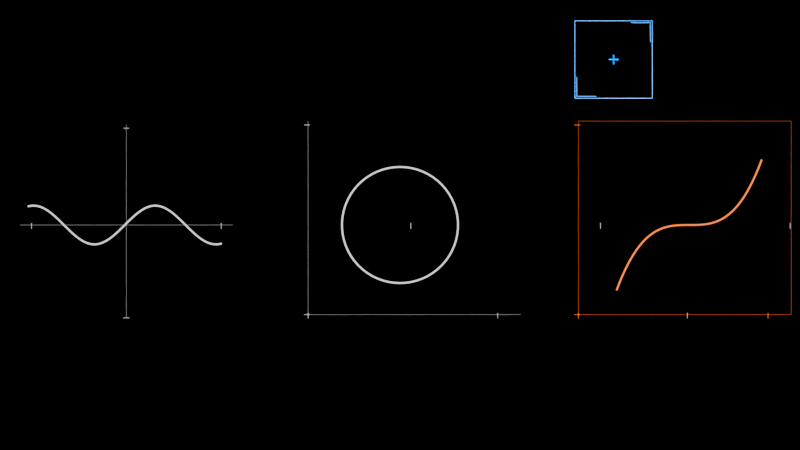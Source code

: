 # Source: BlenderChart.blend  (saved by Blender 4.3.34; exported with 4.5.12 LTS)
import bpy
from mathutils import Matrix  # noqa: F401  (used for matrix-valued properties, if any)

bpy.ops.wm.read_factory_settings(use_empty=True)
scene = bpy.context.scene
scene.name = 'Scene'

# ---- collections
col_collection = bpy.data.collections.new('Collection'); scene.collection.children.link(col_collection)

# ---- materials (node trees are filled in below, after node groups)
mat_material_002 = bpy.data.materials.new('Material.002')
mat_material_001 = bpy.data.materials.new('Material.001')
mat_material = bpy.data.materials.new('Material')
mat_material_003 = bpy.data.materials.new('Material.003')

# ---- node groups
ng_nodegroup = bpy.data.node_groups.new('NodeGroup', 'GeometryNodeTree')
_s = ng_nodegroup.interface.new_socket(name='Mesh', in_out='OUTPUT', socket_type='NodeSocketGeometry')
_N = ng_nodegroup.nodes; _L = ng_nodegroup.links
n0 = _N.new('NodeGroupOutput'); n0.name = 'Group Output'; n0.location = (743, 0)
n1 = _N.new('NodeGroupInput'); n1.name = 'Group Input'; n1.location = (-753, 0)
n2 = _N.new('GeometryNodeMeshLine'); n2.name = 'Mesh Line.004'; n2.location = (-543, 138)
n2.inputs[0].default_value = 11
n2.inputs[3].default_value = (0.0, 0.0, 9.8)
n3 = _N.new('GeometryNodeTransform'); n3.name = 'Transform Geometry.009'; n3.location = (63, 33)
n3.inputs[1].default_value = (-0.15, -4.8, 0.0)
n3.inputs[2].default_value = (1.571, 0.0, 0.0)
n4 = _N.new('GeometryNodeMeshToCurve'); n4.name = 'Mesh to Curve.004'; n4.location = (346, -77)
n5 = _N.new('GeometryNodeCurveToMesh'); n5.name = 'Curve to Mesh.004'; n5.location = (553, -102)
n6 = _N.new('GeometryNodeCurvePrimitiveCircle'); n6.name = 'Curve Circle.003'; n6.location = (263, -209)
n6.inputs[4].default_value = 0.01
n7 = _N.new('GeometryNodeInstanceOnPoints'); n7.name = 'Instance on Points.001'; n7.location = (-122, -54)
n8 = _N.new('GeometryNodeMeshLine'); n8.name = 'Mesh Line.005'; n8.location = (-553, -207)
n8.inputs[0].default_value = 2
n8.inputs[3].default_value = (0.0, 0.0, 0.3)
n9 = _N.new('GeometryNodeTransform'); n9.name = 'Transform Geometry.010'; n9.location = (-336, 209)
n9.inputs[2].default_value = (0.0, 3.142, 0.0)
n10 = _N.new('GeometryNodeTransform'); n10.name = 'Transform Geometry.011'; n10.location = (-335, -175)
n10.inputs[2].default_value = (0.0, 1.571, 0.0)
n10.inputs[3].default_value = (5.96e-08, 1.0, 1.0)
n11 = _N.new('GeometryNodeInputNamedAttribute'); n11.name = 'Named Attribute'; n11.location = (528, -102)
n11.inputs[0].default_value = 'radius'
n12 = _N.new('GeometryNodeSwitch'); n12.name = 'Switch'; n12.location = (528, -102)
n12.input_type = 'FLOAT'
n12.inputs[1].default_value = 1.0
_L.new(n8.outputs[0], n10.inputs[0])
_L.new(n3.outputs[0], n4.inputs[0])
_L.new(n4.outputs[0], n5.inputs[0])
_L.new(n2.outputs[0], n9.inputs[0])
_L.new(n7.outputs[0], n3.inputs[0])
_L.new(n10.outputs[0], n7.inputs[2])
_L.new(n6.outputs[0], n5.inputs[1])
_L.new(n9.outputs[0], n7.inputs[0])
_L.new(n5.outputs[0], n0.inputs[0])
_L.new(n11.outputs[1], n12.inputs[0])
_L.new(n11.outputs[0], n12.inputs[2])
_L.new(n12.outputs[0], n5.inputs[2])
n0.is_active_output = True
ng_nodegroup_001 = bpy.data.node_groups.new('NodeGroup.001', 'GeometryNodeTree')
_s = ng_nodegroup_001.interface.new_socket(name='Mesh', in_out='OUTPUT', socket_type='NodeSocketGeometry')
_N = ng_nodegroup_001.nodes; _L = ng_nodegroup_001.links
n0 = _N.new('NodeGroupOutput'); n0.name = 'Group Output'; n0.location = (743, 0)
n1 = _N.new('NodeGroupInput'); n1.name = 'Group Input'; n1.location = (-753, 0)
n2 = _N.new('GeometryNodeMeshLine'); n2.name = 'Mesh Line.002'; n2.location = (-543, 138)
n2.inputs[0].default_value = 11
n2.inputs[3].default_value = (0.0, 0.0, 9.8)
n3 = _N.new('GeometryNodeTransform'); n3.name = 'Transform Geometry.006'; n3.location = (63, 33)
n3.inputs[1].default_value = (-4.9, 0.1, 0.0)
n3.inputs[2].default_value = (1.571, 0.0, 0.0)
n4 = _N.new('GeometryNodeMeshToCurve'); n4.name = 'Mesh to Curve.003'; n4.location = (346, -77)
n5 = _N.new('GeometryNodeCurveToMesh'); n5.name = 'Curve to Mesh.003'; n5.location = (553, -102)
n6 = _N.new('GeometryNodeCurvePrimitiveCircle'); n6.name = 'Curve Circle.002'; n6.location = (263, -209)
n6.inputs[4].default_value = 0.01
n7 = _N.new('GeometryNodeInstanceOnPoints'); n7.name = 'Instance on Points'; n7.location = (-122, -54)
n8 = _N.new('GeometryNodeMeshLine'); n8.name = 'Mesh Line.003'; n8.location = (-553, -207)
n8.inputs[0].default_value = 2
n8.inputs[3].default_value = (0.0, 0.0, 0.3)
n9 = _N.new('GeometryNodeTransform'); n9.name = 'Transform Geometry.007'; n9.location = (-336, 209)
n9.inputs[2].default_value = (0.0, 1.571, 0.0)
n10 = _N.new('GeometryNodeTransform'); n10.name = 'Transform Geometry.008'; n10.location = (-335, -175)
n10.inputs[3].default_value = (5.96e-08, 1.0, 1.0)
n11 = _N.new('GeometryNodeInputNamedAttribute'); n11.name = 'Named Attribute'; n11.location = (528, -102)
n11.inputs[0].default_value = 'radius'
n12 = _N.new('GeometryNodeSwitch'); n12.name = 'Switch'; n12.location = (528, -102)
n12.input_type = 'FLOAT'
n12.inputs[1].default_value = 1.0
_L.new(n9.outputs[0], n7.inputs[0])
_L.new(n2.outputs[0], n9.inputs[0])
_L.new(n3.outputs[0], n4.inputs[0])
_L.new(n6.outputs[0], n5.inputs[1])
_L.new(n8.outputs[0], n10.inputs[0])
_L.new(n7.outputs[0], n3.inputs[0])
_L.new(n4.outputs[0], n5.inputs[0])
_L.new(n10.outputs[0], n7.inputs[2])
_L.new(n5.outputs[0], n0.inputs[0])
_L.new(n11.outputs[1], n12.inputs[0])
_L.new(n11.outputs[0], n12.inputs[2])
_L.new(n12.outputs[0], n5.inputs[2])
n0.is_active_output = True
ng_nodegroup_002 = bpy.data.node_groups.new('NodeGroup.002', 'GeometryNodeTree')
_s = ng_nodegroup_002.interface.new_socket(name='Mesh', in_out='OUTPUT', socket_type='NodeSocketGeometry')
_N = ng_nodegroup_002.nodes; _L = ng_nodegroup_002.links
n0 = _N.new('NodeGroupOutput'); n0.name = 'Group Output'; n0.location = (485, 0)
n1 = _N.new('NodeGroupInput'); n1.name = 'Group Input'; n1.location = (-495, 0)
n2 = _N.new('GeometryNodeMeshLine'); n2.name = 'Mesh Line.001'; n2.location = (-295, 54)
n2.inputs[0].default_value = 11
n3 = _N.new('GeometryNodeTransform'); n3.name = 'Transform Geometry.005'; n3.location = (-107, 92)
n3.inputs[1].default_value = (0.0, -4.8, 0.0)
n3.inputs[2].default_value = (0.0, 1.571, 1.571)
n4 = _N.new('GeometryNodeMeshToCurve'); n4.name = 'Mesh to Curve.002'; n4.location = (110, 41)
n5 = _N.new('GeometryNodeCurveToMesh'); n5.name = 'Curve to Mesh.002'; n5.location = (295, 56)
n6 = _N.new('GeometryNodeCurvePrimitiveCircle'); n6.name = 'Curve Circle.001'; n6.location = (120, -92)
n6.inputs[4].default_value = 0.003
n7 = _N.new('GeometryNodeInputNamedAttribute'); n7.name = 'Named Attribute'; n7.location = (270, 56)
n7.inputs[0].default_value = 'radius'
n8 = _N.new('GeometryNodeSwitch'); n8.name = 'Switch'; n8.location = (270, 56)
n8.input_type = 'FLOAT'
n8.inputs[1].default_value = 1.0
_L.new(n4.outputs[0], n5.inputs[0])
_L.new(n3.outputs[0], n4.inputs[0])
_L.new(n6.outputs[0], n5.inputs[1])
_L.new(n2.outputs[0], n3.inputs[0])
_L.new(n5.outputs[0], n0.inputs[0])
_L.new(n7.outputs[1], n8.inputs[0])
_L.new(n7.outputs[0], n8.inputs[2])
_L.new(n8.outputs[0], n5.inputs[2])
n0.is_active_output = True
ng_nodegroup_003 = bpy.data.node_groups.new('NodeGroup.003', 'GeometryNodeTree')
_s = ng_nodegroup_003.interface.new_socket(name='Mesh', in_out='OUTPUT', socket_type='NodeSocketGeometry')
_N = ng_nodegroup_003.nodes; _L = ng_nodegroup_003.links
n0 = _N.new('NodeGroupOutput'); n0.name = 'Group Output'; n0.location = (466, 0)
n1 = _N.new('NodeGroupInput'); n1.name = 'Group Input'; n1.location = (-476, 0)
n2 = _N.new('GeometryNodeMeshLine'); n2.name = 'Mesh Line'; n2.location = (-276, 55)
n2.inputs[0].default_value = 12
n3 = _N.new('GeometryNodeTransform'); n3.name = 'Transform Geometry.004'; n3.location = (-88, 93)
n3.inputs[1].default_value = (-5.5, 0.0, 0.0)
n3.inputs[2].default_value = (1.571, 0.0, 1.571)
n4 = _N.new('GeometryNodeMeshToCurve'); n4.name = 'Mesh to Curve'; n4.location = (92, 39)
n5 = _N.new('GeometryNodeCurveToMesh'); n5.name = 'Curve to Mesh.001'; n5.location = (276, 54)
n6 = _N.new('GeometryNodeCurvePrimitiveCircle'); n6.name = 'Curve Circle'; n6.location = (101, -93)
n6.inputs[4].default_value = 0.003
n7 = _N.new('GeometryNodeInputNamedAttribute'); n7.name = 'Named Attribute'; n7.location = (251, 54)
n7.inputs[0].default_value = 'radius'
n8 = _N.new('GeometryNodeSwitch'); n8.name = 'Switch'; n8.location = (251, 54)
n8.input_type = 'FLOAT'
n8.inputs[1].default_value = 1.0
_L.new(n2.outputs[0], n3.inputs[0])
_L.new(n3.outputs[0], n4.inputs[0])
_L.new(n4.outputs[0], n5.inputs[0])
_L.new(n6.outputs[0], n5.inputs[1])
_L.new(n5.outputs[0], n0.inputs[0])
_L.new(n7.outputs[1], n8.inputs[0])
_L.new(n7.outputs[0], n8.inputs[2])
_L.new(n8.outputs[0], n5.inputs[2])
n0.is_active_output = True
ng_nodegroup_004 = bpy.data.node_groups.new('NodeGroup.004', 'GeometryNodeTree')
_s = ng_nodegroup_004.interface.new_socket(name='Geometry', in_out='OUTPUT', socket_type='NodeSocketGeometry')
_N = ng_nodegroup_004.nodes; _L = ng_nodegroup_004.links
n0 = _N.new('NodeGroupOutput'); n0.name = 'Group Output'; n0.location = (841, 0)
n1 = _N.new('NodeGroupInput'); n1.name = 'Group Input'; n1.location = (-851, 0)
n2 = _N.new('GeometryNodeFillCurve'); n2.name = 'Fill Curve'; n2.location = (291, 98)
n3 = _N.new('GeometryNodeRepeatInput'); n3.name = 'Repeat Input'; n3.location = (-651, 14)
n3.inputs[0].default_value = 11
n3.inputs[2].default_value = ''
n3.inputs[3].default_value = 0.0
n4 = _N.new('GeometryNodeRepeatOutput'); n4.name = 'Repeat Output'; n4.location = (651, 10)
n4.repeat_items.clear()
_it = n4.repeat_items.new('GEOMETRY', 'Geometry')
_it = n4.repeat_items.new('STRING', 'String')
_it = n4.repeat_items.new('FLOAT', 'Value')
n4.inputs[1].default_value = ''
n4.inputs[2].default_value = 0.0
n5 = _N.new('GeometryNodeTransform'); n5.name = 'Transform Geometry'; n5.location = (204, -224)
n5.inputs[1].default_value = (0.0, 1.0, 0.0)
n6 = _N.new('GeometryNodeJoinGeometry'); n6.name = 'Join Geometry'; n6.location = (471, -3)
n7 = _N.new('GeometryNodeStringToCurves'); n7.name = 'String to Curves'; n7.location = (-119, 224)
n7.font = None
n7.inputs[1].default_value = 0.5
n8 = _N.new('FunctionNodeValueToString'); n8.name = 'Value to String'; n8.location = (-291, 137)
n8.data_type = 'INT'
n9 = _N.new('ShaderNodeMath'); n9.name = 'Math'; n9.location = (-479, 115)
n9.operation = 'SUBTRACT'
n9.inputs[0].default_value = 5.0
n10 = _N.new('GeometryNodeTransform'); n10.name = 'Transform Geometry.001'; n10.location = (111, 195)
n10.inputs[1].default_value = (-0.2, -5.0, 0.0)
n10.inputs[2].default_value = (0.0, 0.0, 1.571)
n3.pair_with_output(n4)
_L.new(n6.outputs[0], n4.inputs[0])
_L.new(n2.outputs[0], n6.inputs[0])
_L.new(n9.outputs[0], n8.inputs[0])
_L.new(n3.outputs[1], n5.inputs[0])
_L.new(n10.outputs[0], n2.inputs[0])
_L.new(n5.outputs[0], n6.inputs[0])
_L.new(n8.outputs[0], n7.inputs[0])
_L.new(n3.outputs[0], n9.inputs[1])
_L.new(n7.outputs[0], n10.inputs[0])
_L.new(n4.outputs[0], n0.inputs[0])
n0.is_active_output = True
ng_nodegroup_005 = bpy.data.node_groups.new('NodeGroup.005', 'GeometryNodeTree')
_s = ng_nodegroup_005.interface.new_socket(name='Geometry', in_out='OUTPUT', socket_type='NodeSocketGeometry')
_N = ng_nodegroup_005.nodes; _L = ng_nodegroup_005.links
n0 = _N.new('NodeGroupOutput'); n0.name = 'Group Output'; n0.location = (841, 0)
n1 = _N.new('NodeGroupInput'); n1.name = 'Group Input'; n1.location = (-851, 0)
n2 = _N.new('GeometryNodeRepeatInput'); n2.name = 'Repeat Input.001'; n2.location = (-651, 14)
n2.inputs[0].default_value = 11
n2.inputs[2].default_value = ''
n2.inputs[3].default_value = 0.0
n3 = _N.new('GeometryNodeRepeatOutput'); n3.name = 'Repeat Output.001'; n3.location = (651, 10)
n3.repeat_items.clear()
_it = n3.repeat_items.new('GEOMETRY', 'Geometry')
_it = n3.repeat_items.new('STRING', 'String')
_it = n3.repeat_items.new('FLOAT', 'Value')
n3.inputs[1].default_value = ''
n3.inputs[2].default_value = 0.0
n4 = _N.new('GeometryNodeTransform'); n4.name = 'Transform Geometry.002'; n4.location = (204, -224)
n4.inputs[1].default_value = (1.0, 0.0, 0.0)
n5 = _N.new('GeometryNodeJoinGeometry'); n5.name = 'Join Geometry.001'; n5.location = (471, -3)
n6 = _N.new('GeometryNodeStringToCurves'); n6.name = 'String to Curves.001'; n6.location = (-119, 224)
n6.font = None
n6.inputs[1].default_value = 0.5
n7 = _N.new('FunctionNodeValueToString'); n7.name = 'Value to String.001'; n7.location = (-291, 137)
n7.data_type = 'INT'
n8 = _N.new('ShaderNodeMath'); n8.name = 'Math.001'; n8.location = (-436, 118)
n8.operation = 'SUBTRACT'
n8.inputs[0].default_value = 5.0
n9 = _N.new('GeometryNodeTransform'); n9.name = 'Transform Geometry.003'; n9.location = (111, 195)
n9.inputs[1].default_value = (-5.0, -0.5, 0.0)
n10 = _N.new('GeometryNodeFillCurve'); n10.name = 'Fill Curve.001'; n10.location = (291, 98)
n2.pair_with_output(n3)
_L.new(n4.outputs[0], n5.inputs[0])
_L.new(n2.outputs[0], n8.inputs[1])
_L.new(n7.outputs[0], n6.inputs[0])
_L.new(n9.outputs[0], n10.inputs[0])
_L.new(n5.outputs[0], n3.inputs[0])
_L.new(n2.outputs[1], n4.inputs[0])
_L.new(n6.outputs[0], n9.inputs[0])
_L.new(n10.outputs[0], n5.inputs[0])
_L.new(n8.outputs[0], n7.inputs[0])
_L.new(n3.outputs[0], n0.inputs[0])
n0.is_active_output = True
ng_geometry_nodes_002 = bpy.data.node_groups.new('Geometry Nodes.002', 'GeometryNodeTree')
_s = ng_geometry_nodes_002.interface.new_socket(name='Geometry', in_out='OUTPUT', socket_type='NodeSocketGeometry')
_s = ng_geometry_nodes_002.interface.new_socket(name='Geometry', in_out='INPUT', socket_type='NodeSocketGeometry')
ng_geometry_nodes_002.is_modifier = True
_N = ng_geometry_nodes_002.nodes; _L = ng_geometry_nodes_002.links
n0 = _N.new('NodeGroupOutput'); n0.name = 'Group Output'; n0.location = (320, 0)
n1 = _N.new('GeometryNodeJoinGeometry'); n1.name = 'Join Geometry.002'; n1.location = (-40, -6)
n2 = _N.new('GeometryNodeGroup'); n2.name = 'Group'; n2.location = (-422, 218)
n2.label = 'Grid01_GridY'
n2.node_tree = ng_nodegroup
n3 = _N.new('GeometryNodeGroup'); n3.name = 'Group.001'; n3.location = (-433, 113)
n3.label = 'Grid01_GridX'
n3.node_tree = ng_nodegroup_001
n4 = _N.new('GeometryNodeGroup'); n4.name = 'Group.002'; n4.location = (-441, 12)
n4.label = 'Grid01_Y'
n4.node_tree = ng_nodegroup_002
n5 = _N.new('GeometryNodeGroup'); n5.name = 'Group.003'; n5.location = (-440, -98)
n5.label = 'Grid01_X'
n5.node_tree = ng_nodegroup_003
n6 = _N.new('GeometryNodeGroup'); n6.name = 'Group.004'; n6.location = (-448, -210)
n6.label = 'Grid01_TextY'
n6.node_tree = ng_nodegroup_004
n7 = _N.new('GeometryNodeGroup'); n7.name = 'Group.005'; n7.location = (-446, -327)
n7.label = 'Grid01_TextX'
n7.node_tree = ng_nodegroup_005
n8 = _N.new('GeometryNodeSetMaterial'); n8.name = 'Set Material'; n8.location = (140, 18)
_L.new(n7.outputs[0], n1.inputs[0])
_L.new(n5.outputs[0], n1.inputs[0])
_L.new(n4.outputs[0], n1.inputs[0])
_L.new(n2.outputs[0], n1.inputs[0])
_L.new(n3.outputs[0], n1.inputs[0])
_L.new(n6.outputs[0], n1.inputs[0])
_L.new(n8.outputs[0], n0.inputs[0])
_L.new(n1.outputs[0], n8.inputs[0])
n0.is_active_output = True
ng_nodegroup_011 = bpy.data.node_groups.new('NodeGroup.011', 'GeometryNodeTree')
_s = ng_nodegroup_011.interface.new_socket(name='Mesh', in_out='OUTPUT', socket_type='NodeSocketGeometry')
_N = ng_nodegroup_011.nodes; _L = ng_nodegroup_011.links
n0 = _N.new('NodeGroupOutput'); n0.name = 'Group Output'; n0.location = (743, 0)
n1 = _N.new('NodeGroupInput'); n1.name = 'Group Input'; n1.location = (-753, 0)
n2 = _N.new('GeometryNodeMeshLine'); n2.name = 'Mesh Line.004'; n2.location = (-543, 138)
n2.inputs[0].default_value = 11
n2.inputs[3].default_value = (0.0, 0.0, 9.8)
n3 = _N.new('GeometryNodeTransform'); n3.name = 'Transform Geometry.009'; n3.location = (63, 33)
n3.inputs[1].default_value = (-0.2, 0.0, 0.0)
n3.inputs[2].default_value = (1.571, 0.0, 0.0)
n4 = _N.new('GeometryNodeMeshToCurve'); n4.name = 'Mesh to Curve.004'; n4.location = (346, -77)
n5 = _N.new('GeometryNodeCurveToMesh'); n5.name = 'Curve to Mesh.004'; n5.location = (553, -102)
n6 = _N.new('GeometryNodeCurvePrimitiveCircle'); n6.name = 'Curve Circle.003'; n6.location = (263, -209)
n6.inputs[4].default_value = 0.01
n7 = _N.new('GeometryNodeInstanceOnPoints'); n7.name = 'Instance on Points.001'; n7.location = (-122, -54)
n8 = _N.new('GeometryNodeMeshLine'); n8.name = 'Mesh Line.005'; n8.location = (-553, -207)
n8.inputs[0].default_value = 2
n8.inputs[3].default_value = (0.0, 0.0, 0.3)
n9 = _N.new('GeometryNodeTransform'); n9.name = 'Transform Geometry.010'; n9.location = (-336, 209)
n9.inputs[2].default_value = (0.0, 3.142, 0.0)
n10 = _N.new('GeometryNodeTransform'); n10.name = 'Transform Geometry.011'; n10.location = (-335, -175)
n10.inputs[2].default_value = (0.0, 1.571, 0.0)
n10.inputs[3].default_value = (5.96e-08, 1.0, 1.0)
n11 = _N.new('GeometryNodeInputNamedAttribute'); n11.name = 'Named Attribute'; n11.location = (528, -102)
n11.inputs[0].default_value = 'radius'
n12 = _N.new('GeometryNodeSwitch'); n12.name = 'Switch'; n12.location = (528, -102)
n12.input_type = 'FLOAT'
n12.inputs[1].default_value = 1.0
_L.new(n8.outputs[0], n10.inputs[0])
_L.new(n3.outputs[0], n4.inputs[0])
_L.new(n4.outputs[0], n5.inputs[0])
_L.new(n2.outputs[0], n9.inputs[0])
_L.new(n7.outputs[0], n3.inputs[0])
_L.new(n10.outputs[0], n7.inputs[2])
_L.new(n6.outputs[0], n5.inputs[1])
_L.new(n9.outputs[0], n7.inputs[0])
_L.new(n5.outputs[0], n0.inputs[0])
_L.new(n11.outputs[1], n12.inputs[0])
_L.new(n11.outputs[0], n12.inputs[2])
_L.new(n12.outputs[0], n5.inputs[2])
n0.is_active_output = True
ng_nodegroup_010 = bpy.data.node_groups.new('NodeGroup.010', 'GeometryNodeTree')
_s = ng_nodegroup_010.interface.new_socket(name='Mesh', in_out='OUTPUT', socket_type='NodeSocketGeometry')
_N = ng_nodegroup_010.nodes; _L = ng_nodegroup_010.links
n0 = _N.new('NodeGroupOutput'); n0.name = 'Group Output'; n0.location = (743, 0)
n1 = _N.new('NodeGroupInput'); n1.name = 'Group Input'; n1.location = (-753, 0)
n2 = _N.new('GeometryNodeMeshLine'); n2.name = 'Mesh Line.002'; n2.location = (-543, 138)
n2.inputs[0].default_value = 11
n2.inputs[3].default_value = (0.0, 0.0, 9.8)
n3 = _N.new('GeometryNodeTransform'); n3.name = 'Transform Geometry.006'; n3.location = (63, 33)
n3.inputs[1].default_value = (1.907e-06, 0.1, 0.0)
n3.inputs[2].default_value = (1.571, 0.0, 0.0)
n4 = _N.new('GeometryNodeMeshToCurve'); n4.name = 'Mesh to Curve.003'; n4.location = (346, -77)
n5 = _N.new('GeometryNodeCurveToMesh'); n5.name = 'Curve to Mesh.003'; n5.location = (553, -102)
n6 = _N.new('GeometryNodeCurvePrimitiveCircle'); n6.name = 'Curve Circle.002'; n6.location = (263, -209)
n6.inputs[4].default_value = 0.01
n7 = _N.new('GeometryNodeInstanceOnPoints'); n7.name = 'Instance on Points'; n7.location = (-122, -54)
n8 = _N.new('GeometryNodeMeshLine'); n8.name = 'Mesh Line.003'; n8.location = (-553, -207)
n8.inputs[0].default_value = 2
n8.inputs[3].default_value = (0.0, 0.0, 0.3)
n9 = _N.new('GeometryNodeTransform'); n9.name = 'Transform Geometry.007'; n9.location = (-336, 209)
n9.inputs[2].default_value = (0.0, 1.571, 0.0)
n10 = _N.new('GeometryNodeTransform'); n10.name = 'Transform Geometry.008'; n10.location = (-335, -175)
n10.inputs[3].default_value = (5.96e-08, 1.0, 1.0)
n11 = _N.new('GeometryNodeInputNamedAttribute'); n11.name = 'Named Attribute'; n11.location = (528, -102)
n11.inputs[0].default_value = 'radius'
n12 = _N.new('GeometryNodeSwitch'); n12.name = 'Switch'; n12.location = (528, -102)
n12.input_type = 'FLOAT'
n12.inputs[1].default_value = 1.0
_L.new(n9.outputs[0], n7.inputs[0])
_L.new(n2.outputs[0], n9.inputs[0])
_L.new(n3.outputs[0], n4.inputs[0])
_L.new(n6.outputs[0], n5.inputs[1])
_L.new(n8.outputs[0], n10.inputs[0])
_L.new(n7.outputs[0], n3.inputs[0])
_L.new(n4.outputs[0], n5.inputs[0])
_L.new(n10.outputs[0], n7.inputs[2])
_L.new(n5.outputs[0], n0.inputs[0])
_L.new(n11.outputs[1], n12.inputs[0])
_L.new(n11.outputs[0], n12.inputs[2])
_L.new(n12.outputs[0], n5.inputs[2])
n0.is_active_output = True
ng_nodegroup_009 = bpy.data.node_groups.new('NodeGroup.009', 'GeometryNodeTree')
_s = ng_nodegroup_009.interface.new_socket(name='Mesh', in_out='OUTPUT', socket_type='NodeSocketGeometry')
_N = ng_nodegroup_009.nodes; _L = ng_nodegroup_009.links
n0 = _N.new('NodeGroupOutput'); n0.name = 'Group Output'; n0.location = (485, 0)
n1 = _N.new('NodeGroupInput'); n1.name = 'Group Input'; n1.location = (-495, 0)
n2 = _N.new('GeometryNodeMeshLine'); n2.name = 'Mesh Line.001'; n2.location = (-295, 54)
n2.inputs[0].default_value = 11
n3 = _N.new('GeometryNodeTransform'); n3.name = 'Transform Geometry.005'; n3.location = (-107, 92)
n3.inputs[2].default_value = (0.0, 1.571, 1.571)
n4 = _N.new('GeometryNodeMeshToCurve'); n4.name = 'Mesh to Curve.002'; n4.location = (110, 41)
n5 = _N.new('GeometryNodeCurveToMesh'); n5.name = 'Curve to Mesh.002'; n5.location = (295, 56)
n6 = _N.new('GeometryNodeCurvePrimitiveCircle'); n6.name = 'Curve Circle.001'; n6.location = (120, -92)
n6.inputs[4].default_value = 0.003
n7 = _N.new('GeometryNodeInputNamedAttribute'); n7.name = 'Named Attribute'; n7.location = (270, 56)
n7.inputs[0].default_value = 'radius'
n8 = _N.new('GeometryNodeSwitch'); n8.name = 'Switch'; n8.location = (270, 56)
n8.input_type = 'FLOAT'
n8.inputs[1].default_value = 1.0
_L.new(n4.outputs[0], n5.inputs[0])
_L.new(n3.outputs[0], n4.inputs[0])
_L.new(n6.outputs[0], n5.inputs[1])
_L.new(n2.outputs[0], n3.inputs[0])
_L.new(n5.outputs[0], n0.inputs[0])
_L.new(n7.outputs[1], n8.inputs[0])
_L.new(n7.outputs[0], n8.inputs[2])
_L.new(n8.outputs[0], n5.inputs[2])
n0.is_active_output = True
ng_nodegroup_008 = bpy.data.node_groups.new('NodeGroup.008', 'GeometryNodeTree')
_s = ng_nodegroup_008.interface.new_socket(name='Mesh', in_out='OUTPUT', socket_type='NodeSocketGeometry')
_N = ng_nodegroup_008.nodes; _L = ng_nodegroup_008.links
n0 = _N.new('NodeGroupOutput'); n0.name = 'Group Output'; n0.location = (466, 0)
n1 = _N.new('NodeGroupInput'); n1.name = 'Group Input'; n1.location = (-476, 0)
n2 = _N.new('GeometryNodeMeshLine'); n2.name = 'Mesh Line'; n2.location = (-276, 55)
n2.inputs[0].default_value = 12
n3 = _N.new('GeometryNodeTransform'); n3.name = 'Transform Geometry.004'; n3.location = (-88, 93)
n3.inputs[2].default_value = (1.571, 0.0, 1.571)
n4 = _N.new('GeometryNodeMeshToCurve'); n4.name = 'Mesh to Curve'; n4.location = (92, 39)
n5 = _N.new('GeometryNodeCurveToMesh'); n5.name = 'Curve to Mesh.001'; n5.location = (276, 54)
n6 = _N.new('GeometryNodeCurvePrimitiveCircle'); n6.name = 'Curve Circle'; n6.location = (101, -93)
n6.inputs[4].default_value = 0.003
n7 = _N.new('GeometryNodeInputNamedAttribute'); n7.name = 'Named Attribute'; n7.location = (251, 54)
n7.inputs[0].default_value = 'radius'
n8 = _N.new('GeometryNodeSwitch'); n8.name = 'Switch'; n8.location = (251, 54)
n8.input_type = 'FLOAT'
n8.inputs[1].default_value = 1.0
_L.new(n2.outputs[0], n3.inputs[0])
_L.new(n3.outputs[0], n4.inputs[0])
_L.new(n4.outputs[0], n5.inputs[0])
_L.new(n6.outputs[0], n5.inputs[1])
_L.new(n5.outputs[0], n0.inputs[0])
_L.new(n7.outputs[1], n8.inputs[0])
_L.new(n7.outputs[0], n8.inputs[2])
_L.new(n8.outputs[0], n5.inputs[2])
n0.is_active_output = True
ng_nodegroup_007 = bpy.data.node_groups.new('NodeGroup.007', 'GeometryNodeTree')
_s = ng_nodegroup_007.interface.new_socket(name='Geometry', in_out='OUTPUT', socket_type='NodeSocketGeometry')
_N = ng_nodegroup_007.nodes; _L = ng_nodegroup_007.links
n0 = _N.new('NodeGroupOutput'); n0.name = 'Group Output'; n0.location = (841, 0)
n1 = _N.new('NodeGroupInput'); n1.name = 'Group Input'; n1.location = (-851, 0)
n2 = _N.new('GeometryNodeFillCurve'); n2.name = 'Fill Curve'; n2.location = (291, 98)
n3 = _N.new('GeometryNodeRepeatInput'); n3.name = 'Repeat Input'; n3.location = (-651, 14)
n3.inputs[0].default_value = 11
n3.inputs[2].default_value = ''
n3.inputs[3].default_value = 0.0
n4 = _N.new('GeometryNodeRepeatOutput'); n4.name = 'Repeat Output'; n4.location = (651, 10)
n4.repeat_items.clear()
_it = n4.repeat_items.new('GEOMETRY', 'Geometry')
_it = n4.repeat_items.new('STRING', 'String')
_it = n4.repeat_items.new('FLOAT', 'Value')
n4.inputs[1].default_value = ''
n4.inputs[2].default_value = 0.0
n5 = _N.new('GeometryNodeTransform'); n5.name = 'Transform Geometry'; n5.location = (204, -224)
n5.inputs[1].default_value = (0.0, 0.98, 0.0)
n6 = _N.new('GeometryNodeJoinGeometry'); n6.name = 'Join Geometry'; n6.location = (471, -3)
n7 = _N.new('GeometryNodeStringToCurves'); n7.name = 'String to Curves'; n7.location = (-119, 224)
n7.font = None
n7.inputs[1].default_value = 0.5
n8 = _N.new('FunctionNodeValueToString'); n8.name = 'Value to String'; n8.location = (-291, 137)
n8.data_type = 'INT'
n9 = _N.new('ShaderNodeMath'); n9.name = 'Math'; n9.location = (-479, 115)
n9.operation = 'SUBTRACT'
n9.inputs[0].default_value = 10.0
n10 = _N.new('GeometryNodeTransform'); n10.name = 'Transform Geometry.001'; n10.location = (111, 195)
n10.inputs[1].default_value = (-0.3, -0.1, 0.0)
n10.inputs[2].default_value = (0.0, 0.0, 1.571)
n3.pair_with_output(n4)
_L.new(n6.outputs[0], n4.inputs[0])
_L.new(n2.outputs[0], n6.inputs[0])
_L.new(n9.outputs[0], n8.inputs[0])
_L.new(n3.outputs[1], n5.inputs[0])
_L.new(n10.outputs[0], n2.inputs[0])
_L.new(n5.outputs[0], n6.inputs[0])
_L.new(n8.outputs[0], n7.inputs[0])
_L.new(n3.outputs[0], n9.inputs[1])
_L.new(n7.outputs[0], n10.inputs[0])
_L.new(n4.outputs[0], n0.inputs[0])
n0.is_active_output = True
ng_nodegroup_006 = bpy.data.node_groups.new('NodeGroup.006', 'GeometryNodeTree')
_s = ng_nodegroup_006.interface.new_socket(name='Geometry', in_out='OUTPUT', socket_type='NodeSocketGeometry')
_N = ng_nodegroup_006.nodes; _L = ng_nodegroup_006.links
n0 = _N.new('NodeGroupOutput'); n0.name = 'Group Output'; n0.location = (841, 0)
n1 = _N.new('NodeGroupInput'); n1.name = 'Group Input'; n1.location = (-851, 0)
n2 = _N.new('GeometryNodeRepeatInput'); n2.name = 'Repeat Input.001'; n2.location = (-651, 14)
n2.inputs[0].default_value = 11
n2.inputs[2].default_value = ''
n2.inputs[3].default_value = 0.0
n3 = _N.new('GeometryNodeRepeatOutput'); n3.name = 'Repeat Output.001'; n3.location = (651, 10)
n3.repeat_items.clear()
_it = n3.repeat_items.new('GEOMETRY', 'Geometry')
_it = n3.repeat_items.new('STRING', 'String')
_it = n3.repeat_items.new('FLOAT', 'Value')
n3.inputs[1].default_value = ''
n3.inputs[2].default_value = 0.0
n4 = _N.new('GeometryNodeTransform'); n4.name = 'Transform Geometry.002'; n4.location = (204, -224)
n4.inputs[1].default_value = (1.0, 0.0, 0.0)
n5 = _N.new('GeometryNodeJoinGeometry'); n5.name = 'Join Geometry.001'; n5.location = (471, -3)
n6 = _N.new('GeometryNodeStringToCurves'); n6.name = 'String to Curves.001'; n6.location = (-119, 224)
n6.font = None
n6.inputs[1].default_value = 0.5
n7 = _N.new('FunctionNodeValueToString'); n7.name = 'Value to String.001'; n7.location = (-291, 137)
n7.data_type = 'INT'
n8 = _N.new('ShaderNodeMath'); n8.name = 'Math.001'; n8.location = (-436, 118)
n8.operation = 'SUBTRACT'
n8.inputs[0].default_value = 10.0
n9 = _N.new('GeometryNodeTransform'); n9.name = 'Transform Geometry.003'; n9.location = (111, 195)
n9.inputs[1].default_value = (0.0, -0.5, 0.0)
n10 = _N.new('GeometryNodeFillCurve'); n10.name = 'Fill Curve.001'; n10.location = (291, 98)
n2.pair_with_output(n3)
_L.new(n4.outputs[0], n5.inputs[0])
_L.new(n2.outputs[0], n8.inputs[1])
_L.new(n7.outputs[0], n6.inputs[0])
_L.new(n9.outputs[0], n10.inputs[0])
_L.new(n5.outputs[0], n3.inputs[0])
_L.new(n2.outputs[1], n4.inputs[0])
_L.new(n6.outputs[0], n9.inputs[0])
_L.new(n10.outputs[0], n5.inputs[0])
_L.new(n8.outputs[0], n7.inputs[0])
_L.new(n3.outputs[0], n0.inputs[0])
n0.is_active_output = True
ng_geometry_nodes_001 = bpy.data.node_groups.new('Geometry Nodes.001', 'GeometryNodeTree')
_s = ng_geometry_nodes_001.interface.new_socket(name='Geometry', in_out='OUTPUT', socket_type='NodeSocketGeometry')
_s = ng_geometry_nodes_001.interface.new_socket(name='Geometry', in_out='INPUT', socket_type='NodeSocketGeometry')
ng_geometry_nodes_001.is_modifier = True
_N = ng_geometry_nodes_001.nodes; _L = ng_geometry_nodes_001.links
n0 = _N.new('NodeGroupOutput'); n0.name = 'Group Output'; n0.location = (320, 0)
n1 = _N.new('GeometryNodeJoinGeometry'); n1.name = 'Join Geometry.002'; n1.location = (-40, -6)
n2 = _N.new('GeometryNodeGroup'); n2.name = 'Group'; n2.location = (-422, 218)
n2.label = 'Grid02_GridY'
n2.node_tree = ng_nodegroup_011
n3 = _N.new('GeometryNodeGroup'); n3.name = 'Group.001'; n3.location = (-433, 113)
n3.label = 'Grid02_GridX'
n3.node_tree = ng_nodegroup_010
n4 = _N.new('GeometryNodeGroup'); n4.name = 'Group.002'; n4.location = (-441, 12)
n4.label = 'Grid02_Y'
n4.node_tree = ng_nodegroup_009
n5 = _N.new('GeometryNodeGroup'); n5.name = 'Group.003'; n5.location = (-440, -98)
n5.label = 'Grid02_X'
n5.node_tree = ng_nodegroup_008
n6 = _N.new('GeometryNodeGroup'); n6.name = 'Group.004'; n6.location = (-448, -210)
n6.label = 'Grid02_TextY'
n6.node_tree = ng_nodegroup_007
n7 = _N.new('GeometryNodeGroup'); n7.name = 'Group.005'; n7.location = (-446, -327)
n7.label = 'Grid02_TextX'
n7.node_tree = ng_nodegroup_006
n8 = _N.new('GeometryNodeSetMaterial'); n8.name = 'Set Material'; n8.location = (140, -14)
n8.inputs[2].default_value = mat_material_002
_L.new(n7.outputs[0], n1.inputs[0])
_L.new(n5.outputs[0], n1.inputs[0])
_L.new(n4.outputs[0], n1.inputs[0])
_L.new(n2.outputs[0], n1.inputs[0])
_L.new(n3.outputs[0], n1.inputs[0])
_L.new(n6.outputs[0], n1.inputs[0])
_L.new(n8.outputs[0], n0.inputs[0])
_L.new(n1.outputs[0], n8.inputs[0])
n0.is_active_output = True
ng_nodegroup_012 = bpy.data.node_groups.new('NodeGroup.012', 'GeometryNodeTree')
_s = ng_nodegroup_012.interface.new_socket(name='Mesh', in_out='OUTPUT', socket_type='NodeSocketGeometry')
_N = ng_nodegroup_012.nodes; _L = ng_nodegroup_012.links
n0 = _N.new('NodeGroupOutput'); n0.name = 'Group Output'; n0.location = (743, 0)
n1 = _N.new('NodeGroupInput'); n1.name = 'Group Input'; n1.location = (-753, 0)
n2 = _N.new('GeometryNodeMeshLine'); n2.name = 'Mesh Line.004'; n2.location = (-543, 138)
n2.inputs[0].default_value = 11
n2.inputs[3].default_value = (0.0, 0.0, 9.8)
n3 = _N.new('GeometryNodeTransform'); n3.name = 'Transform Geometry.009'; n3.location = (63, 33)
n3.inputs[1].default_value = (-0.2, 0.0, 0.0)
n3.inputs[2].default_value = (1.571, 0.0, 0.0)
n4 = _N.new('GeometryNodeMeshToCurve'); n4.name = 'Mesh to Curve.004'; n4.location = (346, -77)
n5 = _N.new('GeometryNodeCurveToMesh'); n5.name = 'Curve to Mesh.004'; n5.location = (553, -102)
n6 = _N.new('GeometryNodeCurvePrimitiveCircle'); n6.name = 'Curve Circle.003'; n6.location = (263, -209)
n6.inputs[4].default_value = 0.01
n7 = _N.new('GeometryNodeInstanceOnPoints'); n7.name = 'Instance on Points.001'; n7.location = (-122, -54)
n8 = _N.new('GeometryNodeMeshLine'); n8.name = 'Mesh Line.005'; n8.location = (-553, -207)
n8.inputs[0].default_value = 2
n8.inputs[3].default_value = (0.0, 0.0, 0.3)
n9 = _N.new('GeometryNodeTransform'); n9.name = 'Transform Geometry.010'; n9.location = (-336, 209)
n9.inputs[2].default_value = (0.0, 3.142, 0.0)
n10 = _N.new('GeometryNodeTransform'); n10.name = 'Transform Geometry.011'; n10.location = (-335, -175)
n10.inputs[2].default_value = (0.0, 1.571, 0.0)
n10.inputs[3].default_value = (5.96e-08, 1.0, 1.0)
n11 = _N.new('GeometryNodeInputNamedAttribute'); n11.name = 'Named Attribute'; n11.location = (528, -102)
n11.inputs[0].default_value = 'radius'
n12 = _N.new('GeometryNodeSwitch'); n12.name = 'Switch'; n12.location = (528, -102)
n12.input_type = 'FLOAT'
n12.inputs[1].default_value = 1.0
_L.new(n8.outputs[0], n10.inputs[0])
_L.new(n3.outputs[0], n4.inputs[0])
_L.new(n4.outputs[0], n5.inputs[0])
_L.new(n2.outputs[0], n9.inputs[0])
_L.new(n7.outputs[0], n3.inputs[0])
_L.new(n10.outputs[0], n7.inputs[2])
_L.new(n6.outputs[0], n5.inputs[1])
_L.new(n9.outputs[0], n7.inputs[0])
_L.new(n5.outputs[0], n0.inputs[0])
_L.new(n11.outputs[1], n12.inputs[0])
_L.new(n11.outputs[0], n12.inputs[2])
_L.new(n12.outputs[0], n5.inputs[2])
n0.is_active_output = True
ng_nodegroup_013 = bpy.data.node_groups.new('NodeGroup.013', 'GeometryNodeTree')
_s = ng_nodegroup_013.interface.new_socket(name='Mesh', in_out='OUTPUT', socket_type='NodeSocketGeometry')
_N = ng_nodegroup_013.nodes; _L = ng_nodegroup_013.links
n0 = _N.new('NodeGroupOutput'); n0.name = 'Group Output'; n0.location = (743, 0)
n1 = _N.new('NodeGroupInput'); n1.name = 'Group Input'; n1.location = (-753, 0)
n2 = _N.new('GeometryNodeMeshLine'); n2.name = 'Mesh Line.002'; n2.location = (-543, 138)
n2.inputs[0].default_value = 11
n2.inputs[3].default_value = (0.0, 0.0, 9.8)
n3 = _N.new('GeometryNodeTransform'); n3.name = 'Transform Geometry.006'; n3.location = (63, 33)
n3.inputs[1].default_value = (1.907e-06, 0.1, 0.0)
n3.inputs[2].default_value = (1.571, 0.0, 0.0)
n4 = _N.new('GeometryNodeMeshToCurve'); n4.name = 'Mesh to Curve.003'; n4.location = (346, -77)
n5 = _N.new('GeometryNodeCurveToMesh'); n5.name = 'Curve to Mesh.003'; n5.location = (553, -102)
n6 = _N.new('GeometryNodeCurvePrimitiveCircle'); n6.name = 'Curve Circle.002'; n6.location = (263, -209)
n6.inputs[4].default_value = 0.01
n7 = _N.new('GeometryNodeInstanceOnPoints'); n7.name = 'Instance on Points'; n7.location = (-122, -54)
n8 = _N.new('GeometryNodeMeshLine'); n8.name = 'Mesh Line.003'; n8.location = (-553, -207)
n8.inputs[0].default_value = 2
n8.inputs[3].default_value = (0.0, 0.0, 0.3)
n9 = _N.new('GeometryNodeTransform'); n9.name = 'Transform Geometry.007'; n9.location = (-336, 209)
n9.inputs[2].default_value = (0.0, 1.571, 0.0)
n10 = _N.new('GeometryNodeTransform'); n10.name = 'Transform Geometry.008'; n10.location = (-335, -175)
n10.inputs[3].default_value = (5.96e-08, 1.0, 1.0)
n11 = _N.new('GeometryNodeInputNamedAttribute'); n11.name = 'Named Attribute'; n11.location = (528, -102)
n11.inputs[0].default_value = 'radius'
n12 = _N.new('GeometryNodeSwitch'); n12.name = 'Switch'; n12.location = (528, -102)
n12.input_type = 'FLOAT'
n12.inputs[1].default_value = 1.0
_L.new(n9.outputs[0], n7.inputs[0])
_L.new(n2.outputs[0], n9.inputs[0])
_L.new(n3.outputs[0], n4.inputs[0])
_L.new(n6.outputs[0], n5.inputs[1])
_L.new(n8.outputs[0], n10.inputs[0])
_L.new(n7.outputs[0], n3.inputs[0])
_L.new(n4.outputs[0], n5.inputs[0])
_L.new(n10.outputs[0], n7.inputs[2])
_L.new(n5.outputs[0], n0.inputs[0])
_L.new(n11.outputs[1], n12.inputs[0])
_L.new(n11.outputs[0], n12.inputs[2])
_L.new(n12.outputs[0], n5.inputs[2])
n0.is_active_output = True
ng_nodegroup_014 = bpy.data.node_groups.new('NodeGroup.014', 'GeometryNodeTree')
_s = ng_nodegroup_014.interface.new_socket(name='Mesh', in_out='OUTPUT', socket_type='NodeSocketGeometry')
_N = ng_nodegroup_014.nodes; _L = ng_nodegroup_014.links
n0 = _N.new('NodeGroupOutput'); n0.name = 'Group Output'; n0.location = (485, 0)
n1 = _N.new('NodeGroupInput'); n1.name = 'Group Input'; n1.location = (-495, 0)
n2 = _N.new('GeometryNodeMeshLine'); n2.name = 'Mesh Line.001'; n2.location = (-295, 54)
n2.inputs[0].default_value = 11
n3 = _N.new('GeometryNodeTransform'); n3.name = 'Transform Geometry.005'; n3.location = (-107, 92)
n3.inputs[2].default_value = (0.0, 1.571, 1.571)
n4 = _N.new('GeometryNodeMeshToCurve'); n4.name = 'Mesh to Curve.002'; n4.location = (110, 41)
n5 = _N.new('GeometryNodeCurveToMesh'); n5.name = 'Curve to Mesh.002'; n5.location = (295, 56)
n6 = _N.new('GeometryNodeCurvePrimitiveCircle'); n6.name = 'Curve Circle.001'; n6.location = (120, -92)
n6.inputs[4].default_value = 0.003
n7 = _N.new('GeometryNodeInputNamedAttribute'); n7.name = 'Named Attribute'; n7.location = (270, 56)
n7.inputs[0].default_value = 'radius'
n8 = _N.new('GeometryNodeSwitch'); n8.name = 'Switch'; n8.location = (270, 56)
n8.input_type = 'FLOAT'
n8.inputs[1].default_value = 1.0
_L.new(n4.outputs[0], n5.inputs[0])
_L.new(n3.outputs[0], n4.inputs[0])
_L.new(n6.outputs[0], n5.inputs[1])
_L.new(n2.outputs[0], n3.inputs[0])
_L.new(n5.outputs[0], n0.inputs[0])
_L.new(n7.outputs[1], n8.inputs[0])
_L.new(n7.outputs[0], n8.inputs[2])
_L.new(n8.outputs[0], n5.inputs[2])
n0.is_active_output = True
ng_nodegroup_015 = bpy.data.node_groups.new('NodeGroup.015', 'GeometryNodeTree')
_s = ng_nodegroup_015.interface.new_socket(name='Mesh', in_out='OUTPUT', socket_type='NodeSocketGeometry')
_N = ng_nodegroup_015.nodes; _L = ng_nodegroup_015.links
n0 = _N.new('NodeGroupOutput'); n0.name = 'Group Output'; n0.location = (466, 0)
n1 = _N.new('NodeGroupInput'); n1.name = 'Group Input'; n1.location = (-476, 0)
n2 = _N.new('GeometryNodeMeshLine'); n2.name = 'Mesh Line'; n2.location = (-276, 55)
n2.inputs[0].default_value = 12
n3 = _N.new('GeometryNodeTransform'); n3.name = 'Transform Geometry.004'; n3.location = (-88, 93)
n3.inputs[2].default_value = (1.571, 0.0, 1.571)
n4 = _N.new('GeometryNodeMeshToCurve'); n4.name = 'Mesh to Curve'; n4.location = (92, 39)
n5 = _N.new('GeometryNodeCurveToMesh'); n5.name = 'Curve to Mesh.001'; n5.location = (276, 54)
n6 = _N.new('GeometryNodeCurvePrimitiveCircle'); n6.name = 'Curve Circle'; n6.location = (101, -93)
n6.inputs[4].default_value = 0.003
n7 = _N.new('GeometryNodeInputNamedAttribute'); n7.name = 'Named Attribute'; n7.location = (251, 54)
n7.inputs[0].default_value = 'radius'
n8 = _N.new('GeometryNodeSwitch'); n8.name = 'Switch'; n8.location = (251, 54)
n8.input_type = 'FLOAT'
n8.inputs[1].default_value = 1.0
_L.new(n2.outputs[0], n3.inputs[0])
_L.new(n3.outputs[0], n4.inputs[0])
_L.new(n4.outputs[0], n5.inputs[0])
_L.new(n6.outputs[0], n5.inputs[1])
_L.new(n5.outputs[0], n0.inputs[0])
_L.new(n7.outputs[1], n8.inputs[0])
_L.new(n7.outputs[0], n8.inputs[2])
_L.new(n8.outputs[0], n5.inputs[2])
n0.is_active_output = True
ng_nodegroup_016 = bpy.data.node_groups.new('NodeGroup.016', 'GeometryNodeTree')
_s = ng_nodegroup_016.interface.new_socket(name='Geometry', in_out='OUTPUT', socket_type='NodeSocketGeometry')
_N = ng_nodegroup_016.nodes; _L = ng_nodegroup_016.links
n0 = _N.new('NodeGroupOutput'); n0.name = 'Group Output'; n0.location = (841, 0)
n1 = _N.new('NodeGroupInput'); n1.name = 'Group Input'; n1.location = (-851, 0)
n2 = _N.new('GeometryNodeFillCurve'); n2.name = 'Fill Curve'; n2.location = (291, 98)
n3 = _N.new('GeometryNodeRepeatInput'); n3.name = 'Repeat Input'; n3.location = (-651, 14)
n3.inputs[0].default_value = 11
n3.inputs[2].default_value = ''
n3.inputs[3].default_value = 0.0
n4 = _N.new('GeometryNodeRepeatOutput'); n4.name = 'Repeat Output'; n4.location = (651, 10)
n4.repeat_items.clear()
_it = n4.repeat_items.new('GEOMETRY', 'Geometry')
_it = n4.repeat_items.new('STRING', 'String')
_it = n4.repeat_items.new('FLOAT', 'Value')
n4.inputs[1].default_value = ''
n4.inputs[2].default_value = 0.0
n5 = _N.new('GeometryNodeTransform'); n5.name = 'Transform Geometry'; n5.location = (204, -224)
n5.inputs[1].default_value = (0.0, 0.98, 0.0)
n6 = _N.new('GeometryNodeJoinGeometry'); n6.name = 'Join Geometry'; n6.location = (471, -3)
n7 = _N.new('GeometryNodeStringToCurves'); n7.name = 'String to Curves'; n7.location = (-119, 224)
n7.font = None
n7.inputs[1].default_value = 0.5
n8 = _N.new('FunctionNodeValueToString'); n8.name = 'Value to String'; n8.location = (-291, 137)
n8.data_type = 'INT'
n9 = _N.new('ShaderNodeMath'); n9.name = 'Math'; n9.location = (-479, 115)
n9.operation = 'SUBTRACT'
n9.inputs[0].default_value = 10.0
n10 = _N.new('GeometryNodeTransform'); n10.name = 'Transform Geometry.001'; n10.location = (111, 195)
n10.inputs[1].default_value = (-0.3, -0.1, 0.0)
n10.inputs[2].default_value = (0.0, 0.0, 1.571)
n3.pair_with_output(n4)
_L.new(n6.outputs[0], n4.inputs[0])
_L.new(n2.outputs[0], n6.inputs[0])
_L.new(n9.outputs[0], n8.inputs[0])
_L.new(n3.outputs[1], n5.inputs[0])
_L.new(n10.outputs[0], n2.inputs[0])
_L.new(n5.outputs[0], n6.inputs[0])
_L.new(n8.outputs[0], n7.inputs[0])
_L.new(n3.outputs[0], n9.inputs[1])
_L.new(n7.outputs[0], n10.inputs[0])
_L.new(n4.outputs[0], n0.inputs[0])
n0.is_active_output = True
ng_nodegroup_017 = bpy.data.node_groups.new('NodeGroup.017', 'GeometryNodeTree')
_s = ng_nodegroup_017.interface.new_socket(name='Geometry', in_out='OUTPUT', socket_type='NodeSocketGeometry')
_N = ng_nodegroup_017.nodes; _L = ng_nodegroup_017.links
n0 = _N.new('NodeGroupOutput'); n0.name = 'Group Output'; n0.location = (841, 0)
n1 = _N.new('NodeGroupInput'); n1.name = 'Group Input'; n1.location = (-851, 0)
n2 = _N.new('GeometryNodeRepeatInput'); n2.name = 'Repeat Input.001'; n2.location = (-651, 14)
n2.inputs[0].default_value = 11
n2.inputs[2].default_value = ''
n2.inputs[3].default_value = 0.0
n3 = _N.new('GeometryNodeRepeatOutput'); n3.name = 'Repeat Output.001'; n3.location = (651, 10)
n3.repeat_items.clear()
_it = n3.repeat_items.new('GEOMETRY', 'Geometry')
_it = n3.repeat_items.new('STRING', 'String')
_it = n3.repeat_items.new('FLOAT', 'Value')
n3.inputs[1].default_value = ''
n3.inputs[2].default_value = 0.0
n4 = _N.new('GeometryNodeTransform'); n4.name = 'Transform Geometry.002'; n4.location = (204, -224)
n4.inputs[1].default_value = (1.0, 0.0, 0.0)
n5 = _N.new('GeometryNodeJoinGeometry'); n5.name = 'Join Geometry.001'; n5.location = (471, -3)
n6 = _N.new('GeometryNodeStringToCurves'); n6.name = 'String to Curves.001'; n6.location = (-119, 224)
n6.font = None
n6.inputs[1].default_value = 0.5
n7 = _N.new('FunctionNodeValueToString'); n7.name = 'Value to String.001'; n7.location = (-291, 137)
n7.data_type = 'INT'
n8 = _N.new('ShaderNodeMath'); n8.name = 'Math.001'; n8.location = (-436, 118)
n8.operation = 'SUBTRACT'
n8.inputs[0].default_value = 10.0
n9 = _N.new('GeometryNodeTransform'); n9.name = 'Transform Geometry.003'; n9.location = (111, 195)
n9.inputs[1].default_value = (0.0, -0.5, 0.0)
n10 = _N.new('GeometryNodeFillCurve'); n10.name = 'Fill Curve.001'; n10.location = (291, 98)
n2.pair_with_output(n3)
_L.new(n4.outputs[0], n5.inputs[0])
_L.new(n2.outputs[0], n8.inputs[1])
_L.new(n7.outputs[0], n6.inputs[0])
_L.new(n9.outputs[0], n10.inputs[0])
_L.new(n5.outputs[0], n3.inputs[0])
_L.new(n2.outputs[1], n4.inputs[0])
_L.new(n6.outputs[0], n9.inputs[0])
_L.new(n10.outputs[0], n5.inputs[0])
_L.new(n8.outputs[0], n7.inputs[0])
_L.new(n3.outputs[0], n0.inputs[0])
n0.is_active_output = True
ng_nodegroup_018 = bpy.data.node_groups.new('NodeGroup.018', 'GeometryNodeTree')
_s = ng_nodegroup_018.interface.new_socket(name='Mesh', in_out='OUTPUT', socket_type='NodeSocketGeometry')
_N = ng_nodegroup_018.nodes; _L = ng_nodegroup_018.links
n0 = _N.new('NodeGroupOutput'); n0.name = 'Group Output'; n0.location = (466, 0)
n1 = _N.new('NodeGroupInput'); n1.name = 'Group Input'; n1.location = (-476, 0)
n2 = _N.new('GeometryNodeMeshLine'); n2.name = 'Mesh Line'; n2.location = (-276, 55)
n2.inputs[0].default_value = 12
n3 = _N.new('GeometryNodeTransform'); n3.name = 'Transform Geometry.004'; n3.location = (-88, 93)
n3.inputs[1].default_value = (0.0, 10.0, 0.0)
n3.inputs[2].default_value = (1.571, 0.0, 1.571)
n4 = _N.new('GeometryNodeMeshToCurve'); n4.name = 'Mesh to Curve'; n4.location = (92, 39)
n5 = _N.new('GeometryNodeCurveToMesh'); n5.name = 'Curve to Mesh.001'; n5.location = (276, 54)
n6 = _N.new('GeometryNodeCurvePrimitiveCircle'); n6.name = 'Curve Circle'; n6.location = (101, -93)
n6.inputs[4].default_value = 0.003
n7 = _N.new('GeometryNodeInputNamedAttribute'); n7.name = 'Named Attribute'; n7.location = (251, 54)
n7.inputs[0].default_value = 'radius'
n8 = _N.new('GeometryNodeSwitch'); n8.name = 'Switch'; n8.location = (251, 54)
n8.input_type = 'FLOAT'
n8.inputs[1].default_value = 1.0
_L.new(n2.outputs[0], n3.inputs[0])
_L.new(n3.outputs[0], n4.inputs[0])
_L.new(n4.outputs[0], n5.inputs[0])
_L.new(n6.outputs[0], n5.inputs[1])
_L.new(n5.outputs[0], n0.inputs[0])
_L.new(n7.outputs[1], n8.inputs[0])
_L.new(n7.outputs[0], n8.inputs[2])
_L.new(n8.outputs[0], n5.inputs[2])
n0.is_active_output = True
ng_nodegroup_019 = bpy.data.node_groups.new('NodeGroup.019', 'GeometryNodeTree')
_s = ng_nodegroup_019.interface.new_socket(name='Mesh', in_out='OUTPUT', socket_type='NodeSocketGeometry')
_N = ng_nodegroup_019.nodes; _L = ng_nodegroup_019.links
n0 = _N.new('NodeGroupOutput'); n0.name = 'Group Output'; n0.location = (485, 0)
n1 = _N.new('NodeGroupInput'); n1.name = 'Group Input'; n1.location = (-495, 0)
n2 = _N.new('GeometryNodeMeshLine'); n2.name = 'Mesh Line.001'; n2.location = (-295, 54)
n2.inputs[0].default_value = 11
n3 = _N.new('GeometryNodeTransform'); n3.name = 'Transform Geometry.005'; n3.location = (-107, 92)
n3.inputs[1].default_value = (11.0, 0.0, 0.0)
n3.inputs[2].default_value = (0.0, 1.571, 1.571)
n4 = _N.new('GeometryNodeMeshToCurve'); n4.name = 'Mesh to Curve.002'; n4.location = (110, 41)
n5 = _N.new('GeometryNodeCurveToMesh'); n5.name = 'Curve to Mesh.002'; n5.location = (295, 56)
n6 = _N.new('GeometryNodeCurvePrimitiveCircle'); n6.name = 'Curve Circle.001'; n6.location = (120, -92)
n6.inputs[4].default_value = 0.003
n7 = _N.new('GeometryNodeInputNamedAttribute'); n7.name = 'Named Attribute'; n7.location = (270, 56)
n7.inputs[0].default_value = 'radius'
n8 = _N.new('GeometryNodeSwitch'); n8.name = 'Switch'; n8.location = (270, 56)
n8.input_type = 'FLOAT'
n8.inputs[1].default_value = 1.0
_L.new(n4.outputs[0], n5.inputs[0])
_L.new(n3.outputs[0], n4.inputs[0])
_L.new(n6.outputs[0], n5.inputs[1])
_L.new(n2.outputs[0], n3.inputs[0])
_L.new(n5.outputs[0], n0.inputs[0])
_L.new(n7.outputs[1], n8.inputs[0])
_L.new(n7.outputs[0], n8.inputs[2])
_L.new(n8.outputs[0], n5.inputs[2])
n0.is_active_output = True
ng_geometry_nodes_003 = bpy.data.node_groups.new('Geometry Nodes.003', 'GeometryNodeTree')
_s = ng_geometry_nodes_003.interface.new_socket(name='Geometry', in_out='OUTPUT', socket_type='NodeSocketGeometry')
_s = ng_geometry_nodes_003.interface.new_socket(name='Geometry', in_out='INPUT', socket_type='NodeSocketGeometry')
ng_geometry_nodes_003.is_modifier = True
_N = ng_geometry_nodes_003.nodes; _L = ng_geometry_nodes_003.links
n0 = _N.new('NodeGroupOutput'); n0.name = 'Group Output'; n0.location = (320, 0)
n1 = _N.new('GeometryNodeJoinGeometry'); n1.name = 'Join Geometry.002'; n1.location = (-40, -6)
n2 = _N.new('GeometryNodeGroup'); n2.name = 'Group'; n2.location = (-422, 218)
n2.label = 'Grid03_GridY'
n2.node_tree = ng_nodegroup_012
n3 = _N.new('GeometryNodeGroup'); n3.name = 'Group.001'; n3.location = (-433, 113)
n3.label = 'Grid03_GridX'
n3.node_tree = ng_nodegroup_013
n4 = _N.new('GeometryNodeGroup'); n4.name = 'Group.002'; n4.location = (-800, 123)
n4.label = 'Grid03_Y'
n4.node_tree = ng_nodegroup_014
n5 = _N.new('GeometryNodeGroup'); n5.name = 'Group.003'; n5.location = (-790, -45)
n5.label = 'Grid03_X'
n5.width = 251
n5.node_tree = ng_nodegroup_015
n6 = _N.new('GeometryNodeGroup'); n6.name = 'Group.004'; n6.location = (-448, -210)
n6.label = 'Grid03_TextY'
n6.node_tree = ng_nodegroup_016
n7 = _N.new('GeometryNodeGroup'); n7.name = 'Group.005'; n7.location = (-446, -327)
n7.label = 'Grid03_TextX'
n7.node_tree = ng_nodegroup_017
n8 = _N.new('GeometryNodeGroup'); n8.name = 'Group.006'; n8.location = (-782, -130)
n8.label = 'Grid03_X2'
n8.width = 226
n8.node_tree = ng_nodegroup_018
n9 = _N.new('GeometryNodeGroup'); n9.name = 'Group.007'; n9.location = (-798, 39)
n9.label = 'Grid03_Y2'
n9.node_tree = ng_nodegroup_019
n10 = _N.new('GeometryNodeSetMaterial'); n10.name = 'Set Material'; n10.location = (140, 4)
n10.inputs[2].default_value = mat_material_001
_L.new(n7.outputs[0], n1.inputs[0])
_L.new(n5.outputs[0], n1.inputs[0])
_L.new(n4.outputs[0], n1.inputs[0])
_L.new(n2.outputs[0], n1.inputs[0])
_L.new(n3.outputs[0], n1.inputs[0])
_L.new(n6.outputs[0], n1.inputs[0])
_L.new(n10.outputs[0], n0.inputs[0])
_L.new(n8.outputs[0], n1.inputs[0])
_L.new(n9.outputs[0], n1.inputs[0])
_L.new(n1.outputs[0], n10.inputs[0])
n0.is_active_output = True
ng_nodegroup_025 = bpy.data.node_groups.new('NodeGroup.025', 'GeometryNodeTree')
_s = ng_nodegroup_025.interface.new_socket(name='Mesh', in_out='OUTPUT', socket_type='NodeSocketGeometry')
_N = ng_nodegroup_025.nodes; _L = ng_nodegroup_025.links
n0 = _N.new('NodeGroupOutput'); n0.name = 'Group Output'; n0.location = (485, 0)
n1 = _N.new('NodeGroupInput'); n1.name = 'Group Input'; n1.location = (-495, 0)
n2 = _N.new('GeometryNodeMeshLine'); n2.name = 'Mesh Line.001'; n2.location = (-295, 54)
n2.inputs[0].default_value = 5
n3 = _N.new('GeometryNodeTransform'); n3.name = 'Transform Geometry.005'; n3.location = (-107, 92)
n3.inputs[2].default_value = (0.0, 1.571, 1.571)
n4 = _N.new('GeometryNodeMeshToCurve'); n4.name = 'Mesh to Curve.002'; n4.location = (110, 41)
n5 = _N.new('GeometryNodeCurveToMesh'); n5.name = 'Curve to Mesh.002'; n5.location = (295, 56)
n6 = _N.new('GeometryNodeCurvePrimitiveCircle'); n6.name = 'Curve Circle.001'; n6.location = (120, -92)
n6.inputs[4].default_value = 0.003
n7 = _N.new('GeometryNodeInputNamedAttribute'); n7.name = 'Named Attribute'; n7.location = (270, 56)
n7.inputs[0].default_value = 'radius'
n8 = _N.new('GeometryNodeSwitch'); n8.name = 'Switch'; n8.location = (270, 56)
n8.input_type = 'FLOAT'
n8.inputs[1].default_value = 1.0
_L.new(n4.outputs[0], n5.inputs[0])
_L.new(n3.outputs[0], n4.inputs[0])
_L.new(n6.outputs[0], n5.inputs[1])
_L.new(n2.outputs[0], n3.inputs[0])
_L.new(n5.outputs[0], n0.inputs[0])
_L.new(n7.outputs[1], n8.inputs[0])
_L.new(n7.outputs[0], n8.inputs[2])
_L.new(n8.outputs[0], n5.inputs[2])
n0.is_active_output = True
ng_nodegroup_024 = bpy.data.node_groups.new('NodeGroup.024', 'GeometryNodeTree')
_s = ng_nodegroup_024.interface.new_socket(name='Mesh', in_out='OUTPUT', socket_type='NodeSocketGeometry')
_N = ng_nodegroup_024.nodes; _L = ng_nodegroup_024.links
n0 = _N.new('NodeGroupOutput'); n0.name = 'Group Output'; n0.location = (466, 0)
n1 = _N.new('NodeGroupInput'); n1.name = 'Group Input'; n1.location = (-476, 0)
n2 = _N.new('GeometryNodeMeshLine'); n2.name = 'Mesh Line'; n2.location = (-276, 55)
n2.inputs[0].default_value = 5
n3 = _N.new('GeometryNodeTransform'); n3.name = 'Transform Geometry.004'; n3.location = (-88, 93)
n3.inputs[2].default_value = (1.571, 0.0, 1.571)
n4 = _N.new('GeometryNodeMeshToCurve'); n4.name = 'Mesh to Curve'; n4.location = (92, 39)
n5 = _N.new('GeometryNodeCurveToMesh'); n5.name = 'Curve to Mesh.001'; n5.location = (276, 54)
n6 = _N.new('GeometryNodeCurvePrimitiveCircle'); n6.name = 'Curve Circle'; n6.location = (101, -93)
n6.inputs[4].default_value = 0.003
n7 = _N.new('GeometryNodeInputNamedAttribute'); n7.name = 'Named Attribute'; n7.location = (251, 54)
n7.inputs[0].default_value = 'radius'
n8 = _N.new('GeometryNodeSwitch'); n8.name = 'Switch'; n8.location = (251, 54)
n8.input_type = 'FLOAT'
n8.inputs[1].default_value = 1.0
_L.new(n2.outputs[0], n3.inputs[0])
_L.new(n3.outputs[0], n4.inputs[0])
_L.new(n4.outputs[0], n5.inputs[0])
_L.new(n6.outputs[0], n5.inputs[1])
_L.new(n5.outputs[0], n0.inputs[0])
_L.new(n7.outputs[1], n8.inputs[0])
_L.new(n7.outputs[0], n8.inputs[2])
_L.new(n8.outputs[0], n5.inputs[2])
n0.is_active_output = True
ng_nodegroup_021 = bpy.data.node_groups.new('NodeGroup.021', 'GeometryNodeTree')
_s = ng_nodegroup_021.interface.new_socket(name='Mesh', in_out='OUTPUT', socket_type='NodeSocketGeometry')
_N = ng_nodegroup_021.nodes; _L = ng_nodegroup_021.links
n0 = _N.new('NodeGroupOutput'); n0.name = 'Group Output'; n0.location = (466, 0)
n1 = _N.new('NodeGroupInput'); n1.name = 'Group Input'; n1.location = (-476, 0)
n2 = _N.new('GeometryNodeMeshLine'); n2.name = 'Mesh Line'; n2.location = (-276, 55)
n2.inputs[0].default_value = 5
n3 = _N.new('GeometryNodeTransform'); n3.name = 'Transform Geometry.004'; n3.location = (-88, 93)
n3.inputs[1].default_value = (0.0, 4.0, 0.0)
n3.inputs[2].default_value = (1.571, 0.0, 1.571)
n4 = _N.new('GeometryNodeMeshToCurve'); n4.name = 'Mesh to Curve'; n4.location = (92, 39)
n5 = _N.new('GeometryNodeCurveToMesh'); n5.name = 'Curve to Mesh.001'; n5.location = (276, 54)
n6 = _N.new('GeometryNodeCurvePrimitiveCircle'); n6.name = 'Curve Circle'; n6.location = (101, -93)
n6.inputs[4].default_value = 0.003
n7 = _N.new('GeometryNodeInputNamedAttribute'); n7.name = 'Named Attribute'; n7.location = (251, 54)
n7.inputs[0].default_value = 'radius'
n8 = _N.new('GeometryNodeSwitch'); n8.name = 'Switch'; n8.location = (251, 54)
n8.input_type = 'FLOAT'
n8.inputs[1].default_value = 1.0
_L.new(n2.outputs[0], n3.inputs[0])
_L.new(n3.outputs[0], n4.inputs[0])
_L.new(n4.outputs[0], n5.inputs[0])
_L.new(n6.outputs[0], n5.inputs[1])
_L.new(n5.outputs[0], n0.inputs[0])
_L.new(n7.outputs[1], n8.inputs[0])
_L.new(n7.outputs[0], n8.inputs[2])
_L.new(n8.outputs[0], n5.inputs[2])
n0.is_active_output = True
ng_nodegroup_020 = bpy.data.node_groups.new('NodeGroup.020', 'GeometryNodeTree')
_s = ng_nodegroup_020.interface.new_socket(name='Mesh', in_out='OUTPUT', socket_type='NodeSocketGeometry')
_N = ng_nodegroup_020.nodes; _L = ng_nodegroup_020.links
n0 = _N.new('NodeGroupOutput'); n0.name = 'Group Output'; n0.location = (485, 0)
n1 = _N.new('NodeGroupInput'); n1.name = 'Group Input'; n1.location = (-495, 0)
n2 = _N.new('GeometryNodeMeshLine'); n2.name = 'Mesh Line.001'; n2.location = (-295, 54)
n2.inputs[0].default_value = 5
n3 = _N.new('GeometryNodeTransform'); n3.name = 'Transform Geometry.005'; n3.location = (-107, 92)
n3.inputs[1].default_value = (4.0, 0.0, 0.0)
n3.inputs[2].default_value = (0.0, 1.571, 1.571)
n4 = _N.new('GeometryNodeMeshToCurve'); n4.name = 'Mesh to Curve.002'; n4.location = (110, 41)
n5 = _N.new('GeometryNodeCurveToMesh'); n5.name = 'Curve to Mesh.002'; n5.location = (295, 56)
n6 = _N.new('GeometryNodeCurvePrimitiveCircle'); n6.name = 'Curve Circle.001'; n6.location = (120, -92)
n6.inputs[4].default_value = 0.003
n7 = _N.new('GeometryNodeInputNamedAttribute'); n7.name = 'Named Attribute'; n7.location = (270, 56)
n7.inputs[0].default_value = 'radius'
n8 = _N.new('GeometryNodeSwitch'); n8.name = 'Switch'; n8.location = (270, 56)
n8.input_type = 'FLOAT'
n8.inputs[1].default_value = 1.0
_L.new(n4.outputs[0], n5.inputs[0])
_L.new(n3.outputs[0], n4.inputs[0])
_L.new(n6.outputs[0], n5.inputs[1])
_L.new(n2.outputs[0], n3.inputs[0])
_L.new(n5.outputs[0], n0.inputs[0])
_L.new(n7.outputs[1], n8.inputs[0])
_L.new(n7.outputs[0], n8.inputs[2])
_L.new(n8.outputs[0], n5.inputs[2])
n0.is_active_output = True
ng_nodegroup_028 = bpy.data.node_groups.new('NodeGroup.028', 'GeometryNodeTree')
_s = ng_nodegroup_028.interface.new_socket(name='Mesh', in_out='OUTPUT', socket_type='NodeSocketGeometry')
_N = ng_nodegroup_028.nodes; _L = ng_nodegroup_028.links
n0 = _N.new('NodeGroupOutput'); n0.name = 'Group Output'; n0.location = (485, 0)
n1 = _N.new('NodeGroupInput'); n1.name = 'Group Input'; n1.location = (-495, 0)
n2 = _N.new('GeometryNodeMeshLine'); n2.name = 'Mesh Line.001'; n2.location = (-295, 54)
n2.inputs[0].default_value = 2
n3 = _N.new('GeometryNodeTransform'); n3.name = 'Transform Geometry.005'; n3.location = (-107, 92)
n3.inputs[1].default_value = (2.0, 1.75, 0.0)
n3.inputs[2].default_value = (0.0, 1.571, 1.571)
n3.inputs[3].default_value = (1.0, 1.0, 0.5)
n4 = _N.new('GeometryNodeMeshToCurve'); n4.name = 'Mesh to Curve.002'; n4.location = (110, 41)
n5 = _N.new('GeometryNodeCurveToMesh'); n5.name = 'Curve to Mesh.002'; n5.location = (295, 56)
n6 = _N.new('GeometryNodeCurvePrimitiveCircle'); n6.name = 'Curve Circle.001'; n6.location = (120, -92)
n6.inputs[4].default_value = 0.003
n7 = _N.new('GeometryNodeInputNamedAttribute'); n7.name = 'Named Attribute'; n7.location = (270, 56)
n7.inputs[0].default_value = 'radius'
n8 = _N.new('GeometryNodeSwitch'); n8.name = 'Switch'; n8.location = (270, 56)
n8.input_type = 'FLOAT'
n8.inputs[1].default_value = 1.0
_L.new(n4.outputs[0], n5.inputs[0])
_L.new(n3.outputs[0], n4.inputs[0])
_L.new(n6.outputs[0], n5.inputs[1])
_L.new(n2.outputs[0], n3.inputs[0])
_L.new(n5.outputs[0], n0.inputs[0])
_L.new(n7.outputs[1], n8.inputs[0])
_L.new(n7.outputs[0], n8.inputs[2])
_L.new(n8.outputs[0], n5.inputs[2])
n0.is_active_output = True
ng_nodegroup_029 = bpy.data.node_groups.new('NodeGroup.029', 'GeometryNodeTree')
_s = ng_nodegroup_029.interface.new_socket(name='Mesh', in_out='OUTPUT', socket_type='NodeSocketGeometry')
_N = ng_nodegroup_029.nodes; _L = ng_nodegroup_029.links
n0 = _N.new('NodeGroupOutput'); n0.name = 'Group Output'; n0.location = (466, 0)
n1 = _N.new('NodeGroupInput'); n1.name = 'Group Input'; n1.location = (-476, 0)
n2 = _N.new('GeometryNodeMeshLine'); n2.name = 'Mesh Line'; n2.location = (-276, 55)
n2.inputs[0].default_value = 2
n3 = _N.new('GeometryNodeTransform'); n3.name = 'Transform Geometry.004'; n3.location = (-88, 93)
n3.inputs[1].default_value = (1.75, 2.0, 0.0)
n3.inputs[2].default_value = (1.571, 0.0, 1.571)
n3.inputs[3].default_value = (1.0, 1.0, 0.5)
n4 = _N.new('GeometryNodeMeshToCurve'); n4.name = 'Mesh to Curve'; n4.location = (92, 39)
n5 = _N.new('GeometryNodeCurveToMesh'); n5.name = 'Curve to Mesh.001'; n5.location = (276, 54)
n6 = _N.new('GeometryNodeCurvePrimitiveCircle'); n6.name = 'Curve Circle'; n6.location = (101, -93)
n6.inputs[4].default_value = 0.003
n7 = _N.new('GeometryNodeInputNamedAttribute'); n7.name = 'Named Attribute'; n7.location = (251, 54)
n7.inputs[0].default_value = 'radius'
n8 = _N.new('GeometryNodeSwitch'); n8.name = 'Switch'; n8.location = (251, 54)
n8.input_type = 'FLOAT'
n8.inputs[1].default_value = 1.0
_L.new(n2.outputs[0], n3.inputs[0])
_L.new(n3.outputs[0], n4.inputs[0])
_L.new(n4.outputs[0], n5.inputs[0])
_L.new(n6.outputs[0], n5.inputs[1])
_L.new(n5.outputs[0], n0.inputs[0])
_L.new(n7.outputs[1], n8.inputs[0])
_L.new(n7.outputs[0], n8.inputs[2])
_L.new(n8.outputs[0], n5.inputs[2])
n0.is_active_output = True
ng_nodegroup_031 = bpy.data.node_groups.new('NodeGroup.031', 'GeometryNodeTree')
_s = ng_nodegroup_031.interface.new_socket(name='Mesh', in_out='OUTPUT', socket_type='NodeSocketGeometry')
_N = ng_nodegroup_031.nodes; _L = ng_nodegroup_031.links
n0 = _N.new('NodeGroupOutput'); n0.name = 'Group Output'; n0.location = (485, 0)
n1 = _N.new('NodeGroupInput'); n1.name = 'Group Input'; n1.location = (-495, 0)
n2 = _N.new('GeometryNodeMeshLine'); n2.name = 'Mesh Line.001'; n2.location = (-295, 54)
n2.inputs[0].default_value = 2
n3 = _N.new('GeometryNodeTransform'); n3.name = 'Transform Geometry.005'; n3.location = (-107, 92)
n3.inputs[1].default_value = (0.1, 0.1, 0.0)
n3.inputs[2].default_value = (0.0, 1.571, 1.571)
n4 = _N.new('GeometryNodeMeshToCurve'); n4.name = 'Mesh to Curve.002'; n4.location = (110, 41)
n5 = _N.new('GeometryNodeCurveToMesh'); n5.name = 'Curve to Mesh.002'; n5.location = (295, 56)
n6 = _N.new('GeometryNodeCurvePrimitiveCircle'); n6.name = 'Curve Circle.001'; n6.location = (120, -92)
n6.inputs[4].default_value = 0.003
n7 = _N.new('GeometryNodeInputNamedAttribute'); n7.name = 'Named Attribute'; n7.location = (270, 56)
n7.inputs[0].default_value = 'radius'
n8 = _N.new('GeometryNodeSwitch'); n8.name = 'Switch'; n8.location = (270, 56)
n8.input_type = 'FLOAT'
n8.inputs[1].default_value = 1.0
_L.new(n4.outputs[0], n5.inputs[0])
_L.new(n3.outputs[0], n4.inputs[0])
_L.new(n6.outputs[0], n5.inputs[1])
_L.new(n2.outputs[0], n3.inputs[0])
_L.new(n5.outputs[0], n0.inputs[0])
_L.new(n7.outputs[1], n8.inputs[0])
_L.new(n7.outputs[0], n8.inputs[2])
_L.new(n8.outputs[0], n5.inputs[2])
n0.is_active_output = True
ng_nodegroup_030 = bpy.data.node_groups.new('NodeGroup.030', 'GeometryNodeTree')
_s = ng_nodegroup_030.interface.new_socket(name='Mesh', in_out='OUTPUT', socket_type='NodeSocketGeometry')
_N = ng_nodegroup_030.nodes; _L = ng_nodegroup_030.links
n0 = _N.new('NodeGroupOutput'); n0.name = 'Group Output'; n0.location = (466, 0)
n1 = _N.new('NodeGroupInput'); n1.name = 'Group Input'; n1.location = (-476, 0)
n2 = _N.new('GeometryNodeMeshLine'); n2.name = 'Mesh Line'; n2.location = (-276, 55)
n2.inputs[0].default_value = 2
n3 = _N.new('GeometryNodeTransform'); n3.name = 'Transform Geometry.004'; n3.location = (-88, 93)
n3.inputs[1].default_value = (0.1, 0.1, 0.0)
n3.inputs[2].default_value = (1.571, 0.0, 1.571)
n4 = _N.new('GeometryNodeMeshToCurve'); n4.name = 'Mesh to Curve'; n4.location = (92, 39)
n5 = _N.new('GeometryNodeCurveToMesh'); n5.name = 'Curve to Mesh.001'; n5.location = (276, 54)
n6 = _N.new('GeometryNodeCurvePrimitiveCircle'); n6.name = 'Curve Circle'; n6.location = (101, -93)
n6.inputs[4].default_value = 0.003
n7 = _N.new('GeometryNodeInputNamedAttribute'); n7.name = 'Named Attribute'; n7.location = (251, 54)
n7.inputs[0].default_value = 'radius'
n8 = _N.new('GeometryNodeSwitch'); n8.name = 'Switch'; n8.location = (251, 54)
n8.input_type = 'FLOAT'
n8.inputs[1].default_value = 1.0
_L.new(n2.outputs[0], n3.inputs[0])
_L.new(n3.outputs[0], n4.inputs[0])
_L.new(n4.outputs[0], n5.inputs[0])
_L.new(n6.outputs[0], n5.inputs[1])
_L.new(n5.outputs[0], n0.inputs[0])
_L.new(n7.outputs[1], n8.inputs[0])
_L.new(n7.outputs[0], n8.inputs[2])
_L.new(n8.outputs[0], n5.inputs[2])
n0.is_active_output = True
ng_nodegroup_033 = bpy.data.node_groups.new('NodeGroup.033', 'GeometryNodeTree')
_s = ng_nodegroup_033.interface.new_socket(name='Mesh', in_out='OUTPUT', socket_type='NodeSocketGeometry')
_N = ng_nodegroup_033.nodes; _L = ng_nodegroup_033.links
n0 = _N.new('NodeGroupOutput'); n0.name = 'Group Output'; n0.location = (485, 0)
n1 = _N.new('NodeGroupInput'); n1.name = 'Group Input'; n1.location = (-495, 0)
n2 = _N.new('GeometryNodeMeshLine'); n2.name = 'Mesh Line.001'; n2.location = (-295, 54)
n2.inputs[0].default_value = 2
n3 = _N.new('GeometryNodeTransform'); n3.name = 'Transform Geometry.005'; n3.location = (-107, 92)
n3.inputs[1].default_value = (3.9, 2.9, 0.0)
n3.inputs[2].default_value = (0.0, 1.571, 1.571)
n4 = _N.new('GeometryNodeMeshToCurve'); n4.name = 'Mesh to Curve.002'; n4.location = (110, 41)
n5 = _N.new('GeometryNodeCurveToMesh'); n5.name = 'Curve to Mesh.002'; n5.location = (295, 56)
n6 = _N.new('GeometryNodeCurvePrimitiveCircle'); n6.name = 'Curve Circle.001'; n6.location = (120, -92)
n6.inputs[4].default_value = 0.003
n7 = _N.new('GeometryNodeInputNamedAttribute'); n7.name = 'Named Attribute'; n7.location = (270, 56)
n7.inputs[0].default_value = 'radius'
n8 = _N.new('GeometryNodeSwitch'); n8.name = 'Switch'; n8.location = (270, 56)
n8.input_type = 'FLOAT'
n8.inputs[1].default_value = 1.0
_L.new(n4.outputs[0], n5.inputs[0])
_L.new(n3.outputs[0], n4.inputs[0])
_L.new(n6.outputs[0], n5.inputs[1])
_L.new(n2.outputs[0], n3.inputs[0])
_L.new(n5.outputs[0], n0.inputs[0])
_L.new(n7.outputs[1], n8.inputs[0])
_L.new(n7.outputs[0], n8.inputs[2])
_L.new(n8.outputs[0], n5.inputs[2])
n0.is_active_output = True
ng_nodegroup_032 = bpy.data.node_groups.new('NodeGroup.032', 'GeometryNodeTree')
_s = ng_nodegroup_032.interface.new_socket(name='Mesh', in_out='OUTPUT', socket_type='NodeSocketGeometry')
_N = ng_nodegroup_032.nodes; _L = ng_nodegroup_032.links
n0 = _N.new('NodeGroupOutput'); n0.name = 'Group Output'; n0.location = (466, 0)
n1 = _N.new('NodeGroupInput'); n1.name = 'Group Input'; n1.location = (-476, 0)
n2 = _N.new('GeometryNodeMeshLine'); n2.name = 'Mesh Line'; n2.location = (-276, 55)
n2.inputs[0].default_value = 2
n3 = _N.new('GeometryNodeTransform'); n3.name = 'Transform Geometry.004'; n3.location = (-88, 93)
n3.inputs[1].default_value = (2.9, 3.9, 0.0)
n3.inputs[2].default_value = (1.571, 0.0, 1.571)
n4 = _N.new('GeometryNodeMeshToCurve'); n4.name = 'Mesh to Curve'; n4.location = (92, 39)
n5 = _N.new('GeometryNodeCurveToMesh'); n5.name = 'Curve to Mesh.001'; n5.location = (276, 54)
n6 = _N.new('GeometryNodeCurvePrimitiveCircle'); n6.name = 'Curve Circle'; n6.location = (101, -93)
n6.inputs[4].default_value = 0.003
n7 = _N.new('GeometryNodeInputNamedAttribute'); n7.name = 'Named Attribute'; n7.location = (251, 54)
n7.inputs[0].default_value = 'radius'
n8 = _N.new('GeometryNodeSwitch'); n8.name = 'Switch'; n8.location = (251, 54)
n8.input_type = 'FLOAT'
n8.inputs[1].default_value = 1.0
_L.new(n2.outputs[0], n3.inputs[0])
_L.new(n3.outputs[0], n4.inputs[0])
_L.new(n4.outputs[0], n5.inputs[0])
_L.new(n6.outputs[0], n5.inputs[1])
_L.new(n5.outputs[0], n0.inputs[0])
_L.new(n7.outputs[1], n8.inputs[0])
_L.new(n7.outputs[0], n8.inputs[2])
_L.new(n8.outputs[0], n5.inputs[2])
n0.is_active_output = True
ng_geometry_nodes_004 = bpy.data.node_groups.new('Geometry Nodes.004', 'GeometryNodeTree')
_s = ng_geometry_nodes_004.interface.new_socket(name='Geometry', in_out='OUTPUT', socket_type='NodeSocketGeometry')
_s = ng_geometry_nodes_004.interface.new_socket(name='Geometry', in_out='INPUT', socket_type='NodeSocketGeometry')
ng_geometry_nodes_004.is_modifier = True
_N = ng_geometry_nodes_004.nodes; _L = ng_geometry_nodes_004.links
n0 = _N.new('NodeGroupOutput'); n0.name = 'Group Output'; n0.location = (320, 0)
n1 = _N.new('GeometryNodeJoinGeometry'); n1.name = 'Join Geometry.002'; n1.location = (-40, -6)
n2 = _N.new('GeometryNodeGroup'); n2.name = 'Group.002'; n2.location = (-511, 81)
n2.label = 'Grid04_Y'
n2.width = 260
n2.node_tree = ng_nodegroup_025
n3 = _N.new('GeometryNodeGroup'); n3.name = 'Group.003'; n3.location = (-501, -87)
n3.label = 'Grid04_X'
n3.width = 251
n3.node_tree = ng_nodegroup_024
n4 = _N.new('GeometryNodeGroup'); n4.name = 'Group.006'; n4.location = (-492, -172)
n4.label = 'Grid04_X2'
n4.width = 226
n4.node_tree = ng_nodegroup_021
n5 = _N.new('GeometryNodeGroup'); n5.name = 'Group.007'; n5.location = (-509, -3)
n5.label = 'Grid04_Y2'
n5.width = 256
n5.node_tree = ng_nodegroup_020
n6 = _N.new('GeometryNodeGroup'); n6.name = 'Group.004'; n6.location = (-513, -309)
n6.label = 'Grid04_Center_Y'
n6.width = 260
n6.node_tree = ng_nodegroup_028
n7 = _N.new('GeometryNodeGroup'); n7.name = 'Group.005'; n7.location = (-502, -405)
n7.label = 'Grid04_Center_X'
n7.width = 251
n7.node_tree = ng_nodegroup_029
n8 = _N.new('GeometryNodeGroup'); n8.name = 'Group.008'; n8.location = (-663, 315)
n8.label = 'Grid04_Conner01_Y'
n8.width = 260
n8.node_tree = ng_nodegroup_031
n9 = _N.new('GeometryNodeGroup'); n9.name = 'Group.009'; n9.location = (-666, 228)
n9.label = 'Grid04_Conner01_X'
n9.width = 251
n9.node_tree = ng_nodegroup_030
n10 = _N.new('GeometryNodeJoinGeometry'); n10.name = 'Join Geometry.003'; n10.location = (-203, -356)
n11 = _N.new('GeometryNodeJoinGeometry'); n11.name = 'Join Geometry.004'; n11.location = (-352, 276)
n12 = _N.new('GeometryNodeGroup'); n12.name = 'Group.010'; n12.location = (-661, 506)
n12.label = 'Grid04_Conner02_Y'
n12.width = 260
n12.node_tree = ng_nodegroup_033
n13 = _N.new('GeometryNodeGroup'); n13.name = 'Group.011'; n13.location = (-664, 418)
n13.label = 'Grid04_Conner02_X'
n13.width = 251
n13.node_tree = ng_nodegroup_032
n14 = _N.new('GeometryNodeJoinGeometry'); n14.name = 'Join Geometry.005'; n14.location = (-350, 467)
n15 = _N.new('GeometryNodeSetMaterial'); n15.name = 'Set Material'; n15.location = (140, -6)
n15.inputs[2].default_value = mat_material
_L.new(n3.outputs[0], n1.inputs[0])
_L.new(n2.outputs[0], n1.inputs[0])
_L.new(n15.outputs[0], n0.inputs[0])
_L.new(n4.outputs[0], n1.inputs[0])
_L.new(n5.outputs[0], n1.inputs[0])
_L.new(n6.outputs[0], n10.inputs[0])
_L.new(n7.outputs[0], n10.inputs[0])
_L.new(n8.outputs[0], n11.inputs[0])
_L.new(n9.outputs[0], n11.inputs[0])
_L.new(n11.outputs[0], n1.inputs[0])
_L.new(n10.outputs[0], n1.inputs[0])
_L.new(n12.outputs[0], n14.inputs[0])
_L.new(n13.outputs[0], n14.inputs[0])
_L.new(n14.outputs[0], n1.inputs[0])
_L.new(n1.outputs[0], n15.inputs[0])
n0.is_active_output = True
ng_nodegroup_022 = bpy.data.node_groups.new('NodeGroup.022', 'GeometryNodeTree')
_s = ng_nodegroup_022.interface.new_socket(name='Geometry', in_out='OUTPUT', socket_type='NodeSocketGeometry')
_N = ng_nodegroup_022.nodes; _L = ng_nodegroup_022.links
n0 = _N.new('NodeGroupOutput'); n0.name = 'Group Output'; n0.location = (841, 0)
n1 = _N.new('NodeGroupInput'); n1.name = 'Group Input'; n1.location = (-851, 0)
n2 = _N.new('GeometryNodeRepeatInput'); n2.name = 'Repeat Input.001'; n2.location = (-651, 14)
n2.inputs[0].default_value = 41
n2.inputs[2].default_value = ''
n2.inputs[3].default_value = 0.0
n3 = _N.new('GeometryNodeRepeatOutput'); n3.name = 'Repeat Output.001'; n3.location = (651, 10)
n3.repeat_items.clear()
_it = n3.repeat_items.new('GEOMETRY', 'Geometry')
_it = n3.repeat_items.new('STRING', 'String')
_it = n3.repeat_items.new('FLOAT', 'Value')
n3.inputs[1].default_value = ''
n3.inputs[2].default_value = 0.0
n4 = _N.new('GeometryNodeTransform'); n4.name = 'Transform Geometry.002'; n4.location = (204, -224)
n4.inputs[1].default_value = (1.0, 0.0, 0.0)
n5 = _N.new('GeometryNodeJoinGeometry'); n5.name = 'Join Geometry.001'; n5.location = (471, -3)
n6 = _N.new('GeometryNodeStringToCurves'); n6.name = 'String to Curves.001'; n6.location = (-119, 224)
n6.font = None
n6.inputs[1].default_value = 0.5
n7 = _N.new('FunctionNodeValueToString'); n7.name = 'Value to String.001'; n7.location = (-291, 137)
n7.data_type = 'INT'
n8 = _N.new('ShaderNodeMath'); n8.name = 'Math.001'; n8.location = (-436, 118)
n8.operation = 'SUBTRACT'
n8.inputs[0].default_value = 40.0
n9 = _N.new('GeometryNodeTransform'); n9.name = 'Transform Geometry.003'; n9.location = (111, 195)
n9.inputs[1].default_value = (-20.4, -11.2, 0.0)
n10 = _N.new('GeometryNodeFillCurve'); n10.name = 'Fill Curve.001'; n10.location = (291, 98)
n2.pair_with_output(n3)
_L.new(n4.outputs[0], n5.inputs[0])
_L.new(n2.outputs[0], n8.inputs[1])
_L.new(n7.outputs[0], n6.inputs[0])
_L.new(n9.outputs[0], n10.inputs[0])
_L.new(n5.outputs[0], n3.inputs[0])
_L.new(n2.outputs[1], n4.inputs[0])
_L.new(n6.outputs[0], n9.inputs[0])
_L.new(n10.outputs[0], n5.inputs[0])
_L.new(n8.outputs[0], n7.inputs[0])
_L.new(n3.outputs[0], n0.inputs[0])
n0.is_active_output = True
ng_nodegroup_023 = bpy.data.node_groups.new('NodeGroup.023', 'GeometryNodeTree')
_s = ng_nodegroup_023.interface.new_socket(name='Geometry', in_out='OUTPUT', socket_type='NodeSocketGeometry')
_N = ng_nodegroup_023.nodes; _L = ng_nodegroup_023.links
n0 = _N.new('NodeGroupOutput'); n0.name = 'Group Output'; n0.location = (841, 0)
n1 = _N.new('NodeGroupInput'); n1.name = 'Group Input'; n1.location = (-851, 0)
n2 = _N.new('GeometryNodeFillCurve'); n2.name = 'Fill Curve'; n2.location = (291, 98)
n3 = _N.new('GeometryNodeRepeatInput'); n3.name = 'Repeat Input'; n3.location = (-651, 14)
n3.inputs[0].default_value = 23
n3.inputs[2].default_value = ''
n3.inputs[3].default_value = 0.0
n4 = _N.new('GeometryNodeRepeatOutput'); n4.name = 'Repeat Output'; n4.location = (651, 10)
n4.repeat_items.clear()
_it = n4.repeat_items.new('GEOMETRY', 'Geometry')
_it = n4.repeat_items.new('STRING', 'String')
_it = n4.repeat_items.new('FLOAT', 'Value')
n4.inputs[1].default_value = ''
n4.inputs[2].default_value = 0.0
n5 = _N.new('GeometryNodeTransform'); n5.name = 'Transform Geometry'; n5.location = (204, -224)
n5.inputs[1].default_value = (0.0, 0.98, 0.0)
n6 = _N.new('GeometryNodeJoinGeometry'); n6.name = 'Join Geometry'; n6.location = (471, -3)
n7 = _N.new('GeometryNodeStringToCurves'); n7.name = 'String to Curves'; n7.location = (-119, 224)
n7.font = None
n7.inputs[1].default_value = 0.5
n8 = _N.new('FunctionNodeValueToString'); n8.name = 'Value to String'; n8.location = (-291, 137)
n8.data_type = 'INT'
n9 = _N.new('ShaderNodeMath'); n9.name = 'Math'; n9.location = (-479, 115)
n9.operation = 'SUBTRACT'
n9.inputs[0].default_value = 22.0
n10 = _N.new('GeometryNodeTransform'); n10.name = 'Transform Geometry.001'; n10.location = (111, 195)
n10.inputs[1].default_value = (-20.2, -11.1, 0.0)
n10.inputs[2].default_value = (0.0, 0.0, 1.571)
n3.pair_with_output(n4)
_L.new(n6.outputs[0], n4.inputs[0])
_L.new(n2.outputs[0], n6.inputs[0])
_L.new(n9.outputs[0], n8.inputs[0])
_L.new(n3.outputs[1], n5.inputs[0])
_L.new(n10.outputs[0], n2.inputs[0])
_L.new(n5.outputs[0], n6.inputs[0])
_L.new(n8.outputs[0], n7.inputs[0])
_L.new(n3.outputs[0], n9.inputs[1])
_L.new(n7.outputs[0], n10.inputs[0])
_L.new(n4.outputs[0], n0.inputs[0])
n0.is_active_output = True
ng_geometry_nodes = bpy.data.node_groups.new('Geometry Nodes', 'GeometryNodeTree')
_s = ng_geometry_nodes.interface.new_socket(name='Geometry', in_out='OUTPUT', socket_type='NodeSocketGeometry')
_s = ng_geometry_nodes.interface.new_socket(name='Geometry', in_out='INPUT', socket_type='NodeSocketGeometry')
ng_geometry_nodes.is_modifier = True
_N = ng_geometry_nodes.nodes; _L = ng_geometry_nodes.links
n0 = _N.new('NodeGroupOutput'); n0.name = 'Group Output'; n0.location = (361, 0)
n1 = _N.new('GeometryNodeGroup'); n1.name = 'Group.005'; n1.location = (-478, 18)
n1.label = 'Grid04_TextX'
n1.width = 244
n1.node_tree = ng_nodegroup_022
n2 = _N.new('GeometryNodeSetMaterial'); n2.name = 'Set Material'; n2.location = (1, 10)
n2.inputs[2].default_value = mat_material_003
n3 = _N.new('GeometryNodeGroup'); n3.name = 'Group.004'; n3.location = (-256, -188)
n3.label = 'Grid03_TextY'
n3.node_tree = ng_nodegroup_023
n4 = _N.new('GeometryNodeJoinGeometry'); n4.name = 'Join Geometry'; n4.location = (-186, 110)
_L.new(n3.outputs[0], n4.inputs[0])
_L.new(n2.outputs[0], n0.inputs[0])
_L.new(n4.outputs[0], n2.inputs[0])
_L.new(n1.outputs[0], n4.inputs[0])
n0.is_active_output = True
ng_geometry_nodes_005 = bpy.data.node_groups.new('Geometry Nodes.005', 'GeometryNodeTree')
_s = ng_geometry_nodes_005.interface.new_socket(name='Geometry', in_out='OUTPUT', socket_type='NodeSocketGeometry')
_s = ng_geometry_nodes_005.interface.new_socket(name='Geometry', in_out='INPUT', socket_type='NodeSocketGeometry')
ng_geometry_nodes_005.is_modifier = True
_N = ng_geometry_nodes_005.nodes; _L = ng_geometry_nodes_005.links
n0 = _N.new('NodeGroupOutput'); n0.name = 'Group Output'; n0.location = (553, -21)
n1 = _N.new('GeometryNodeCurvePrimitiveLine'); n1.name = 'Curve Line'; n1.location = (-926, 85)
n1.inputs[0].default_value = (-5.0, 0.0, 0.0)
n1.inputs[1].default_value = (5.0, 0.0, 0.0)
n2 = _N.new('GeometryNodeResampleCurve'); n2.name = 'Resample Curve'; n2.location = (-750, 82)
n2.keep_last_segment = False
n2.inputs[2].default_value = 100
n3 = _N.new('GeometryNodeCurveToMesh'); n3.name = 'Curve to Mesh'; n3.location = (87, 14)
n4 = _N.new('GeometryNodeCurvePrimitiveCircle'); n4.name = 'Curve Circle'; n4.location = (-130, -138)
n4.inputs[4].default_value = 0.05
n5 = _N.new('GeometryNodeTransform'); n5.name = 'Transform Geometry'; n5.location = (-299, 89)
n6 = _N.new('GeometryNodeSetPosition'); n6.name = 'Set Position'; n6.location = (-451, 72)
n7 = _N.new('GeometryNodeInputPosition'); n7.name = 'Position'; n7.location = (-1497, -252)
n8 = _N.new('ShaderNodeSeparateXYZ'); n8.name = 'Separate XYZ'; n8.location = (-1316, -181)
n9 = _N.new('ShaderNodeCombineXYZ'); n9.name = 'Combine XYZ'; n9.location = (-683, -163)
n10 = _N.new('ShaderNodeMath'); n10.name = 'Math'; n10.location = (-897, -295)
n10.operation = 'SINE'
n11 = _N.new('ShaderNodeMath'); n11.name = 'Math.001'; n11.location = (-1098, -285)
n11.inputs[1].default_value = 0.0
n12 = _N.new('GeometryNodeSetMaterial'); n12.name = 'Set Material'; n12.location = (318, 19)
n13 = _N.new('GeometryNodeInputNamedAttribute'); n13.name = 'Named Attribute'; n13.location = (62, 14)
n13.inputs[0].default_value = 'radius'
n14 = _N.new('GeometryNodeSwitch'); n14.name = 'Switch'; n14.location = (62, 14)
n14.input_type = 'FLOAT'
n14.inputs[1].default_value = 1.0
_L.new(n1.outputs[0], n2.inputs[0])
_L.new(n12.outputs[0], n0.inputs[0])
_L.new(n5.outputs[0], n3.inputs[0])
_L.new(n4.outputs[0], n3.inputs[1])
_L.new(n6.outputs[0], n5.inputs[0])
_L.new(n2.outputs[0], n6.inputs[0])
_L.new(n7.outputs[0], n8.inputs[0])
_L.new(n8.outputs[0], n9.inputs[0])
_L.new(n9.outputs[0], n6.inputs[2])
_L.new(n11.outputs[0], n10.inputs[0])
_L.new(n8.outputs[0], n11.inputs[0])
_L.new(n3.outputs[0], n12.inputs[0])
_L.new(n10.outputs[0], n9.inputs[1])
_L.new(n13.outputs[1], n14.inputs[0])
_L.new(n13.outputs[0], n14.inputs[2])
_L.new(n14.outputs[0], n3.inputs[2])
n0.is_active_output = True
ng_geometry_nodes_007 = bpy.data.node_groups.new('Geometry Nodes.007', 'GeometryNodeTree')
_s = ng_geometry_nodes_007.interface.new_socket(name='Geometry', in_out='OUTPUT', socket_type='NodeSocketGeometry')
_s = ng_geometry_nodes_007.interface.new_socket(name='Geometry', in_out='INPUT', socket_type='NodeSocketGeometry')
ng_geometry_nodes_007.is_modifier = True
_N = ng_geometry_nodes_007.nodes; _L = ng_geometry_nodes_007.links
n0 = _N.new('NodeGroupOutput'); n0.name = 'Group Output'; n0.location = (607, -21)
n1 = _N.new('GeometryNodeCurvePrimitiveLine'); n1.name = 'Curve Line'; n1.location = (-926, 85)
n1.inputs[0].default_value = (-5.0, 0.0, 0.0)
n1.inputs[1].default_value = (5.0, 0.0, 0.0)
n2 = _N.new('GeometryNodeResampleCurve'); n2.name = 'Resample Curve'; n2.location = (-750, 82)
n2.keep_last_segment = False
n2.inputs[2].default_value = 100
n3 = _N.new('GeometryNodeCurveToMesh'); n3.name = 'Curve to Mesh'; n3.location = (141, 14)
n4 = _N.new('GeometryNodeCurvePrimitiveCircle'); n4.name = 'Curve Circle'; n4.location = (-130, -138)
n4.inputs[4].default_value = 0.05
n5 = _N.new('GeometryNodeTransform'); n5.name = 'Transform Geometry'; n5.location = (-245, 89)
n6 = _N.new('GeometryNodeSetPosition'); n6.name = 'Set Position'; n6.location = (-397, 72)
n7 = _N.new('GeometryNodeInputPosition'); n7.name = 'Position'; n7.location = (-1497, -252)
n8 = _N.new('ShaderNodeSeparateXYZ'); n8.name = 'Separate XYZ'; n8.location = (-1316, -181)
n9 = _N.new('ShaderNodeCombineXYZ'); n9.name = 'Combine XYZ'; n9.location = (-542, -272)
n10 = _N.new('ShaderNodeMath'); n10.name = 'Math'; n10.location = (-903, -356)
n10.operation = 'SINE'
n11 = _N.new('ShaderNodeMath'); n11.name = 'Math.001'; n11.location = (-1104, -349)
n11.inputs[1].default_value = 0.0
n12 = _N.new('GeometryNodeSetMaterial'); n12.name = 'Set Material'; n12.location = (372, 19)
n12.inputs[2].default_value = mat_material_002
n13 = _N.new('ShaderNodeMath'); n13.name = 'Math.002'; n13.location = (-916, -170)
n13.operation = 'COSINE'
n14 = _N.new('ShaderNodeMath'); n14.name = 'Math.003'; n14.location = (-1117, -161)
n14.inputs[1].default_value = 0.0
n15 = _N.new('ShaderNodeMath'); n15.name = 'Math.004'; n15.location = (-736, -163)
n15.operation = 'MULTIPLY'
n15.inputs[1].default_value = 3.0
n16 = _N.new('ShaderNodeMath'); n16.name = 'Math.005'; n16.location = (-722, -322)
n16.operation = 'MULTIPLY'
n16.inputs[1].default_value = 3.0
n17 = _N.new('GeometryNodeInputNamedAttribute'); n17.name = 'Named Attribute'; n17.location = (116, 14)
n17.inputs[0].default_value = 'radius'
n18 = _N.new('GeometryNodeSwitch'); n18.name = 'Switch'; n18.location = (116, 14)
n18.input_type = 'FLOAT'
n18.inputs[1].default_value = 1.0
_L.new(n1.outputs[0], n2.inputs[0])
_L.new(n12.outputs[0], n0.inputs[0])
_L.new(n5.outputs[0], n3.inputs[0])
_L.new(n4.outputs[0], n3.inputs[1])
_L.new(n6.outputs[0], n5.inputs[0])
_L.new(n2.outputs[0], n6.inputs[0])
_L.new(n7.outputs[0], n8.inputs[0])
_L.new(n9.outputs[0], n6.inputs[2])
_L.new(n11.outputs[0], n10.inputs[0])
_L.new(n8.outputs[0], n11.inputs[0])
_L.new(n3.outputs[0], n12.inputs[0])
_L.new(n16.outputs[0], n9.inputs[1])
_L.new(n14.outputs[0], n13.inputs[0])
_L.new(n15.outputs[0], n9.inputs[0])
_L.new(n8.outputs[0], n14.inputs[0])
_L.new(n13.outputs[0], n15.inputs[0])
_L.new(n10.outputs[0], n16.inputs[0])
_L.new(n17.outputs[1], n18.inputs[0])
_L.new(n17.outputs[0], n18.inputs[2])
_L.new(n18.outputs[0], n3.inputs[2])
n0.is_active_output = True
ng_geometry_nodes_008 = bpy.data.node_groups.new('Geometry Nodes.008', 'GeometryNodeTree')
_s = ng_geometry_nodes_008.interface.new_socket(name='Geometry', in_out='OUTPUT', socket_type='NodeSocketGeometry')
_s = ng_geometry_nodes_008.interface.new_socket(name='Geometry', in_out='INPUT', socket_type='NodeSocketGeometry')
ng_geometry_nodes_008.is_modifier = True
_N = ng_geometry_nodes_008.nodes; _L = ng_geometry_nodes_008.links
n0 = _N.new('NodeGroupOutput'); n0.name = 'Group Output'; n0.location = (607, -21)
n1 = _N.new('GeometryNodeCurvePrimitiveLine'); n1.name = 'Curve Line'; n1.location = (-926, 85)
n1.inputs[0].default_value = (-1.5, 0.0, 0.0)
n1.inputs[1].default_value = (1.5, 0.0, 0.0)
n2 = _N.new('GeometryNodeResampleCurve'); n2.name = 'Resample Curve'; n2.location = (-750, 82)
n2.keep_last_segment = False
n2.inputs[2].default_value = 100
n3 = _N.new('GeometryNodeCurveToMesh'); n3.name = 'Curve to Mesh'; n3.location = (141, 14)
n4 = _N.new('GeometryNodeCurvePrimitiveCircle'); n4.name = 'Curve Circle'; n4.location = (-130, -138)
n4.inputs[4].default_value = 0.05
n5 = _N.new('GeometryNodeTransform'); n5.name = 'Transform Geometry'; n5.location = (-245, 89)
n6 = _N.new('GeometryNodeSetPosition'); n6.name = 'Set Position'; n6.location = (-397, 72)
n7 = _N.new('GeometryNodeInputPosition'); n7.name = 'Position'; n7.location = (-1497, -252)
n8 = _N.new('ShaderNodeSeparateXYZ'); n8.name = 'Separate XYZ'; n8.location = (-1316, -181)
n9 = _N.new('ShaderNodeCombineXYZ'); n9.name = 'Combine XYZ'; n9.location = (-542, -272)
n10 = _N.new('ShaderNodeMath'); n10.name = 'Math'; n10.location = (-778, -178)
n10.operation = 'MULTIPLY'
n10.inputs[1].default_value = 2.5
n11 = _N.new('ShaderNodeMath'); n11.name = 'Math.001'; n11.location = (-1142, -270)
n11.inputs[1].default_value = 0.0
n12 = _N.new('GeometryNodeSetMaterial'); n12.name = 'Set Material'; n12.location = (372, 19)
n12.inputs[2].default_value = mat_material_001
n13 = _N.new('ShaderNodeMath'); n13.name = 'Math.005'; n13.location = (-947, -333)
n13.operation = 'POWER'
n13.inputs[1].default_value = 3.0
n14 = _N.new('GeometryNodeInputNamedAttribute'); n14.name = 'Named Attribute'; n14.location = (116, 14)
n14.inputs[0].default_value = 'radius'
n15 = _N.new('GeometryNodeSwitch'); n15.name = 'Switch'; n15.location = (116, 14)
n15.input_type = 'FLOAT'
n15.inputs[1].default_value = 1.0
_L.new(n1.outputs[0], n2.inputs[0])
_L.new(n12.outputs[0], n0.inputs[0])
_L.new(n5.outputs[0], n3.inputs[0])
_L.new(n4.outputs[0], n3.inputs[1])
_L.new(n6.outputs[0], n5.inputs[0])
_L.new(n2.outputs[0], n6.inputs[0])
_L.new(n7.outputs[0], n8.inputs[0])
_L.new(n9.outputs[0], n6.inputs[2])
_L.new(n8.outputs[0], n11.inputs[0])
_L.new(n3.outputs[0], n12.inputs[0])
_L.new(n13.outputs[0], n9.inputs[1])
_L.new(n11.outputs[0], n13.inputs[0])
_L.new(n10.outputs[0], n9.inputs[0])
_L.new(n8.outputs[0], n10.inputs[0])
_L.new(n14.outputs[1], n15.inputs[0])
_L.new(n14.outputs[0], n15.inputs[2])
_L.new(n15.outputs[0], n3.inputs[2])
n0.is_active_output = True

# ---- material node trees
mat_material_002.use_nodes = True; mat_material_002.node_tree.nodes.clear()
_N = mat_material_002.node_tree.nodes; _L = mat_material_002.node_tree.links
n0 = _N.new('ShaderNodeBsdfPrincipled'); n0.name = 'Principled BSDF'; n0.location = (10, 300)
n1 = _N.new('ShaderNodeOutputMaterial'); n1.name = 'Material Output'; n1.location = (300, 300)
_L.new(n0.outputs[0], n1.inputs[0])
n1.is_active_output = True
mat_material_001.use_nodes = True; mat_material_001.node_tree.nodes.clear()
_N = mat_material_001.node_tree.nodes; _L = mat_material_001.node_tree.links
n0 = _N.new('ShaderNodeBsdfPrincipled'); n0.name = 'Principled BSDF'; n0.location = (10, 300)
n0.inputs[0].default_value = (0.7991, 0.1195, 0.0, 1.0)
n0.inputs[27].default_value = (0.7991, 0.1195, 0.0, 1.0)
n0.inputs[28].default_value = 0.8
n1 = _N.new('ShaderNodeOutputMaterial'); n1.name = 'Material Output'; n1.location = (300, 300)
_L.new(n0.outputs[0], n1.inputs[0])
n1.is_active_output = True
mat_material.use_nodes = True; mat_material.node_tree.nodes.clear()
_N = mat_material.node_tree.nodes; _L = mat_material.node_tree.links
n0 = _N.new('ShaderNodeBsdfPrincipled'); n0.name = 'Principled BSDF'; n0.location = (10, 300)
n0.inputs[0].default_value = (0.0, 0.2195, 0.7991, 1.0)
n0.inputs[27].default_value = (0.0, 0.2195, 0.7991, 1.0)
n0.inputs[28].default_value = 20.0
n1 = _N.new('ShaderNodeOutputMaterial'); n1.name = 'Material Output'; n1.location = (300, 300)
_L.new(n0.outputs[0], n1.inputs[0])
n1.is_active_output = True
mat_material_003.use_nodes = True; mat_material_003.node_tree.nodes.clear()
_N = mat_material_003.node_tree.nodes; _L = mat_material_003.node_tree.links
n0 = _N.new('ShaderNodeBsdfPrincipled'); n0.name = 'Principled BSDF'; n0.location = (10, 300)
n0.inputs[0].default_value = (0.05286, 0.0, 0.7991, 1.0)
n0.inputs[27].default_value = (0.05286, 0.0, 0.7991, 1.0)
n0.inputs[28].default_value = 0.4
n1 = _N.new('ShaderNodeOutputMaterial'); n1.name = 'Material Output'; n1.location = (300, 300)
_L.new(n0.outputs[0], n1.inputs[0])
n1.is_active_output = True

# ---- world
world_world = bpy.data.worlds.new('World'); scene.world = world_world
world_world.use_nodes = True; world_world.node_tree.nodes.clear()
_N = world_world.node_tree.nodes; _L = world_world.node_tree.links
n0 = _N.new('ShaderNodeOutputWorld'); n0.name = 'World Output'; n0.location = (300, 300)
n1 = _N.new('ShaderNodeBsdfTransparent'); n1.name = 'Transparent BSDF'; n1.location = (10, 300)
n1.inputs[0].default_value = (0.0, 0.0, 0.0, 0.0)
_L.new(n1.outputs[0], n0.inputs[0])
n0.is_active_output = True
world_world.color = (0.05088, 0.05088, 0.05088)
world_world.sun_shadow_jitter_overblur = 0.0

# ---- cameras
cam_camera = bpy.data.cameras.new('Camera')
cam_camera.clip_end = 100.0
cam_camera.ortho_scale = 7.314

# ---- lights
light_light = bpy.data.lights.new('Light', 'SUN')
light_light.use_shadow = False
light_light.angle = 0.0
light_light.energy = 5.0
light_light.shadow_soft_size = 1.0
light_light.shadow_cascade_max_distance = 1000.0

# ---- meshes
me_cube = bpy.data.meshes.new('Cube')
me_cube.from_pydata([(1.0, 1.0, 1.0), (1.0, 1.0, -1.0), (1.0, -1.0, 1.0), (1.0, -1.0, -1.0), (-1.0, 1.0, 1.0), (-1.0, 1.0, -1.0), (-1.0, -1.0, 1.0), (-1.0, -1.0, -1.0)], [], [(0, 4, 6, 2), (3, 2, 6, 7), (7, 6, 4, 5), (5, 1, 3, 7), (1, 0, 2, 3), (5, 4, 0, 1)])
_uv = me_cube.uv_layers.new(name='UVMap')
_uv.uv.foreach_set('vector', [0.625, 0.5, 0.875, 0.5, 0.875, 0.75, 0.625, 0.75, 0.375, 0.75, 0.625, 0.75, 0.625, 1.0, 0.375, 1.0, 0.375, 0.0, 0.625, 0.0, 0.625, 0.25, 0.375, 0.25, 0.125, 0.5, 0.375, 0.5, 0.375, 0.75, 0.125, 0.75, 0.375, 0.5, 0.625, 0.5, 0.625, 0.75, 0.375, 0.75, 0.375, 0.25, 0.625, 0.25, 0.625, 0.5, 0.375, 0.5])
me_cube.materials.append(None)
me_cube.use_mirror_vertex_groups = False
me_cube.update()
me_cube_001 = bpy.data.meshes.new('Cube.001')
me_cube_001.from_pydata([(1.0, 1.0, 1.0), (1.0, 1.0, -1.0), (1.0, -1.0, 1.0), (1.0, -1.0, -1.0), (-1.0, 1.0, 1.0), (-1.0, 1.0, -1.0), (-1.0, -1.0, 1.0), (-1.0, -1.0, -1.0)], [], [(0, 4, 6, 2), (3, 2, 6, 7), (7, 6, 4, 5), (5, 1, 3, 7), (1, 0, 2, 3), (5, 4, 0, 1)])
_uv = me_cube_001.uv_layers.new(name='UVMap')
_uv.uv.foreach_set('vector', [0.625, 0.5, 0.875, 0.5, 0.875, 0.75, 0.625, 0.75, 0.375, 0.75, 0.625, 0.75, 0.625, 1.0, 0.375, 1.0, 0.375, 0.0, 0.625, 0.0, 0.625, 0.25, 0.375, 0.25, 0.125, 0.5, 0.375, 0.5, 0.375, 0.75, 0.125, 0.75, 0.375, 0.5, 0.625, 0.5, 0.625, 0.75, 0.375, 0.75, 0.375, 0.25, 0.625, 0.25, 0.625, 0.5, 0.375, 0.5])
me_cube_001.materials.append(mat_material_002)
me_cube_001.use_mirror_vertex_groups = False
me_cube_001.update()
me_cube_002 = bpy.data.meshes.new('Cube.002')
me_cube_002.from_pydata([(1.0, 1.0, 1.0), (1.0, 1.0, -1.0), (1.0, -1.0, 1.0), (1.0, -1.0, -1.0), (-1.0, 1.0, 1.0), (-1.0, 1.0, -1.0), (-1.0, -1.0, 1.0), (-1.0, -1.0, -1.0)], [], [(0, 4, 6, 2), (3, 2, 6, 7), (7, 6, 4, 5), (5, 1, 3, 7), (1, 0, 2, 3), (5, 4, 0, 1)])
_uv = me_cube_002.uv_layers.new(name='UVMap')
_uv.uv.foreach_set('vector', [0.625, 0.5, 0.875, 0.5, 0.875, 0.75, 0.625, 0.75, 0.375, 0.75, 0.625, 0.75, 0.625, 1.0, 0.375, 1.0, 0.375, 0.0, 0.625, 0.0, 0.625, 0.25, 0.375, 0.25, 0.125, 0.5, 0.375, 0.5, 0.375, 0.75, 0.125, 0.75, 0.375, 0.5, 0.625, 0.5, 0.625, 0.75, 0.375, 0.75, 0.375, 0.25, 0.625, 0.25, 0.625, 0.5, 0.375, 0.5])
me_cube_002.materials.append(mat_material_001)
me_cube_002.use_mirror_vertex_groups = False
me_cube_002.update()
me_cube_003 = bpy.data.meshes.new('Cube.003')
me_cube_003.from_pydata([(1.0, 1.0, 1.0), (1.0, 1.0, -1.0), (1.0, -1.0, 1.0), (1.0, -1.0, -1.0), (-1.0, 1.0, 1.0), (-1.0, 1.0, -1.0), (-1.0, -1.0, 1.0), (-1.0, -1.0, -1.0)], [], [(0, 4, 6, 2), (3, 2, 6, 7), (7, 6, 4, 5), (5, 1, 3, 7), (1, 0, 2, 3), (5, 4, 0, 1)])
_uv = me_cube_003.uv_layers.new(name='UVMap')
_uv.uv.foreach_set('vector', [0.625, 0.5, 0.875, 0.5, 0.875, 0.75, 0.625, 0.75, 0.375, 0.75, 0.625, 0.75, 0.625, 1.0, 0.375, 1.0, 0.375, 0.0, 0.625, 0.0, 0.625, 0.25, 0.375, 0.25, 0.125, 0.5, 0.375, 0.5, 0.375, 0.75, 0.125, 0.75, 0.375, 0.5, 0.625, 0.5, 0.625, 0.75, 0.375, 0.75, 0.375, 0.25, 0.625, 0.25, 0.625, 0.5, 0.375, 0.5])
me_cube_003.materials.append(mat_material)
me_cube_003.use_mirror_vertex_groups = False
me_cube_003.update()
me_plane = bpy.data.meshes.new('Plane')
me_plane.from_pydata([(-1.0, -1.0, 0.0), (1.0, -1.0, 0.0), (-1.0, 1.0, 0.0), (1.0, 1.0, 0.0)], [], [(0, 1, 3, 2)])
_uv = me_plane.uv_layers.new(name='UVMap')
_uv.uv.foreach_set('vector', [0.0, 0.0, 1.0, 0.0, 1.0, 1.0, 0.0, 1.0])
me_plane.materials.append(mat_material_003)
me_plane.update()
me_plane_001 = bpy.data.meshes.new('Plane.001')
me_plane_001.from_pydata([(-1.0, -1.0, 0.0), (1.0, -1.0, 0.0), (-1.0, 1.0, 0.0), (1.0, 1.0, 0.0)], [], [(0, 1, 3, 2)])
_uv = me_plane_001.uv_layers.new(name='UVMap')
_uv.uv.foreach_set('vector', [0.0, 0.0, 1.0, 0.0, 1.0, 1.0, 0.0, 1.0])
me_plane_001.update()
me_plane_003 = bpy.data.meshes.new('Plane.003')
me_plane_003.from_pydata([(-1.0, -1.0, 0.0), (1.0, -1.0, 0.0), (-1.0, 1.0, 0.0), (1.0, 1.0, 0.0)], [], [(0, 1, 3, 2)])
_uv = me_plane_003.uv_layers.new(name='UVMap')
_uv.uv.foreach_set('vector', [0.0, 0.0, 1.0, 0.0, 1.0, 1.0, 0.0, 1.0])
me_plane_003.update()
me_plane_004 = bpy.data.meshes.new('Plane.004')
me_plane_004.from_pydata([(-1.0, -1.0, 0.0), (1.0, -1.0, 0.0), (-1.0, 1.0, 0.0), (1.0, 1.0, 0.0)], [], [(0, 1, 3, 2)])
_uv = me_plane_004.uv_layers.new(name='UVMap')
_uv.uv.foreach_set('vector', [0.0, 0.0, 1.0, 0.0, 1.0, 1.0, 0.0, 1.0])
me_plane_004.update()

# ---- objects
ob_cube = bpy.data.objects.new('Cube', me_cube)
ob_light = bpy.data.objects.new('Light', light_light)
ob_camera = bpy.data.objects.new('Camera', cam_camera)
ob_cube_001 = bpy.data.objects.new('Cube.001', me_cube_001)
ob_cube_002 = bpy.data.objects.new('Cube.002', me_cube_002)
ob_cube_003 = bpy.data.objects.new('Cube.003', me_cube_003)
ob_plane = bpy.data.objects.new('Plane', me_plane)
ob_plane_001 = bpy.data.objects.new('Plane.001', me_plane_001)
ob_plane_002 = bpy.data.objects.new('Plane.002', me_plane_003)
ob_plane_003 = bpy.data.objects.new('Plane.003', me_plane_004)

# ---- transforms, parenting, visibility, modifiers, constraints
ob_cube.parent = ob_camera
ob_cube.location = (-14.14, 0.0, -57.42)
ob_cube.lock_rotations_4d = False
ob_cube.empty_display_type = 'ARROWS'
ob_cube.lineart.crease_threshold = 0.0
_m = ob_cube.modifiers.new('GeometryNodes', 'NODES')
_m.node_group = ng_geometry_nodes_002
ob_light.location = (0.0, 0.0, 19.45)
ob_light.lock_rotations_4d = False
ob_light.empty_display_type = 'ARROWS'
ob_light.color = (0.0, 0.0, 0.0, 0.0)
ob_light.lineart.crease_threshold = 0.0
ob_camera.location = (0.0, 0.0, 57.42)
ob_camera.lock_rotations_4d = False
ob_camera.empty_display_type = 'ARROWS'
ob_camera.color = (0.0, 0.0, 0.0, 0.0)
ob_camera.display_type = 'WIRE'
ob_camera.lineart.crease_threshold = 0.0
ob_cube_001.parent = ob_camera
ob_cube_001.location = (-4.75, -4.63, -57.42)
ob_cube_001.lock_rotations_4d = False
ob_cube_001.empty_display_type = 'ARROWS'
ob_cube_001.lineart.crease_threshold = 0.0
_m = ob_cube_001.modifiers.new('GeometryNodes', 'NODES')
_m.node_group = ng_geometry_nodes_001
ob_cube_002.parent = ob_camera
ob_cube_002.location = (9.22, -4.63, -57.42)
ob_cube_002.lock_rotations_4d = False
ob_cube_002.empty_display_type = 'ARROWS'
ob_cube_002.lineart.crease_threshold = 0.0
_m = ob_cube_002.modifiers.new('GeometryNodes', 'NODES')
_m.node_group = ng_geometry_nodes_003
ob_cube_003.parent = ob_camera
ob_cube_003.location = (9.04, 6.55, -57.42)
ob_cube_003.lock_rotations_4d = False
ob_cube_003.empty_display_type = 'ARROWS'
ob_cube_003.lineart.crease_threshold = 0.0
_m = ob_cube_003.modifiers.new('GeometryNodes', 'NODES')
_m.node_group = ng_geometry_nodes_004
ob_plane.parent = ob_camera
ob_plane.location = (0.0, 0.0, -57.42)
_m = ob_plane.modifiers.new('GeometryNodes', 'NODES')
_m.node_group = ng_geometry_nodes
ob_plane_001.parent = ob_camera
ob_plane_001.location = (-14.22, 0.0, -57.42)
_m = ob_plane_001.modifiers.new('GeometryNodes', 'NODES')
_m.node_group = ng_geometry_nodes_005
ob_plane_002.parent = ob_camera
ob_plane_002.location = (0.0, 0.0, -57.42)
_m = ob_plane_002.modifiers.new('GeometryNodes', 'NODES')
_m.node_group = ng_geometry_nodes_007
ob_plane_003.parent = ob_camera
ob_plane_003.location = (14.94, 0.0, -57.42)
_m = ob_plane_003.modifiers.new('GeometryNodes', 'NODES')
_m.node_group = ng_geometry_nodes_008

# ---- collection membership
col_collection.objects.link(ob_cube)
col_collection.objects.link(ob_light)
col_collection.objects.link(ob_camera)
col_collection.objects.link(ob_cube_001)
col_collection.objects.link(ob_cube_002)
col_collection.objects.link(ob_cube_003)
col_collection.objects.link(ob_plane)
col_collection.objects.link(ob_plane_001)
col_collection.objects.link(ob_plane_002)
col_collection.objects.link(ob_plane_003)

# ---- scene / render settings (as saved in the file)
scene.camera = ob_camera
scene.frame_start = 1; scene.frame_end = 250; scene.frame_set(1)
scene.render.engine = 'BLENDER_EEVEE_NEXT'
scene.render.resolution_percentage = 50
bpy.context.view_layer.update()
